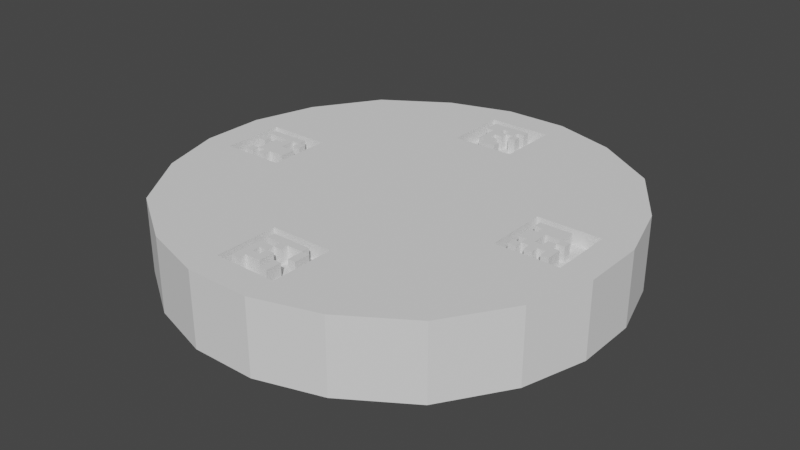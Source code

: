 # Source: clock.blend  (saved by Blender 2.80.75; exported with 4.5.12 LTS)
import bpy
from mathutils import Matrix  # noqa: F401  (used for matrix-valued properties, if any)

bpy.ops.wm.read_factory_settings(use_empty=True)
scene = bpy.context.scene
scene.name = 'Scene'

# ---- collections
col_collection = bpy.data.collections.new('Collection'); scene.collection.children.link(col_collection)

# ---- world
world_world = bpy.data.worlds.new('World'); scene.world = world_world
world_world.use_nodes = True; world_world.node_tree.nodes.clear()
_N = world_world.node_tree.nodes; _L = world_world.node_tree.links
n0 = _N.new('ShaderNodeOutputWorld'); n0.name = 'World Output'; n0.location = (300, 300)
n1 = _N.new('ShaderNodeBackground'); n1.name = 'Background'; n1.location = (10, 300)
n1.inputs[0].default_value = (0.05088, 0.05088, 0.05088, 1.0)
_L.new(n1.outputs[0], n0.inputs[0])
n0.is_active_output = True
world_world.color = (0.05088, 0.05088, 0.05088)
world_world.use_sun_shadow = False
world_world.sun_shadow_jitter_overblur = 0.0

# ---- meshes
me_plane_001 = bpy.data.meshes.new('Plane.001')
me_plane_001.from_pydata([(-0.05443, -0.03266, 0.0), (-0.05443, -0.01089, 0.0), (-0.05443, 0.01089, 0.0), (-0.05443, 0.03266, 0.0), (-0.03266, -0.05443, 0.0), (-0.03266, -0.03266, 0.0), (-0.03266, -0.01089, 0.0), (-0.03266, 0.01089, 0.0), (-0.03266, 0.03266, 0.0), (-0.03266, 0.05443, 0.0), (-0.01089, -0.05443, 0.0), (-0.01089, -0.03266, 0.0), (-0.01089, -0.01089, 0.0), (-0.01089, 0.01089, 0.0), (-0.01089, 0.03266, 0.0), (-0.01089, 0.05443, 0.0), (0.01089, -0.05443, 0.0), (0.01089, -0.03266, 0.0), (0.01089, -0.01089, 0.0), (0.01089, 0.01089, 0.0), (0.01089, 0.03266, 0.0), (0.01089, 0.05443, 0.0), (0.03266, -0.05443, 0.0), (0.03266, -0.03266, 0.0), (0.03266, -0.01089, 0.0), (0.03266, 0.01089, 0.0), (0.03266, 0.03266, 0.0), (0.03266, 0.05443, 0.0), (0.05443, -0.03266, 0.0), (0.05443, -0.01089, 0.0), (0.05443, 0.01089, 0.0), (0.05443, 0.03266, 0.0), (-0.01089, -0.07519, 0.0), (-0.06872, 0.03266, 0.0), (0.05443, 0.05443, 0.0), (-0.05443, -0.03266, 0.0254), (0.05443, -0.05443, 0.0), (0.06872, 0.03266, 0.0), (0.01089, 0.07519, 0.0), (-0.05443, 0.05443, 0.0), (-0.05443, -0.01089, 0.0254), (0.01089, -0.07519, 0.0), (-0.05443, 0.03266, 0.0254), (-0.05443, -0.05443, 0.0), (0.06872, -0.03266, 0.0), (-0.06872, -0.03266, 0.0), (-0.03266, 0.0685, 0.0), (-0.05443, 0.01089, 0.0254), (0.03266, 0.0685, 0.0), (0.07515, -0.01089, 0.0), (-0.07515, -0.01089, 0.0), (-0.03266, -0.0685, 0.0), (0.03266, -0.0685, 0.0), (0.07515, 0.01089, 0.0), (-0.07515, 0.01089, 0.0), (-0.01089, 0.07519, 0.0), (-0.03266, -0.0685, 0.0254), (-0.03266, -0.05443, 0.0254), (-0.03266, -0.03266, 0.0254), (-0.03266, -0.01089, 0.0254), (-0.03266, 0.01089, 0.0254), (-0.03266, 0.03266, 0.0254), (-0.03266, 0.05443, 0.0254), (-0.01089, -0.07519, 0.0254), (-0.01089, -0.05443, 0.0254), (-0.01089, -0.03266, 0.0254), (-0.01089, -0.01089, 0.0254), (-0.01089, 0.01089, 0.0254), (-0.01089, 0.03266, 0.0254), (-0.01089, 0.05443, 0.0254), (0.01089, -0.07519, 0.0254), (0.01089, -0.05443, 0.0254), (0.01089, -0.03266, 0.0254), (0.01089, -0.01089, 0.0254), (0.01089, 0.01089, 0.0254), (0.01089, 0.03266, 0.0254), (0.01089, 0.05443, 0.0254), (0.03266, -0.0685, 0.0254), (0.03266, -0.05443, 0.0254), (0.03266, -0.03266, 0.0254), (0.03266, -0.01089, 0.0254), (0.03266, 0.01089, 0.0254), (0.03266, 0.03266, 0.0254), (0.03266, 0.05443, 0.0254), (0.05443, -0.03266, 0.0254), (0.05443, -0.01089, 0.0254), (0.05443, 0.01089, 0.0254), (0.05443, 0.03266, 0.0254), (0.05443, -0.05443, 0.0254), (0.05443, 0.05443, 0.0254), (0.06872, -0.03266, 0.0254), (0.07515, -0.01089, 0.0254), (0.07515, 0.01089, 0.0254), (0.06872, 0.03266, 0.0254), (-0.06872, 0.03266, 0.0254), (0.01089, 0.07519, 0.0254), (-0.05443, 0.05443, 0.0254), (-0.05443, -0.05443, 0.0254), (-0.06872, -0.03266, 0.0254), (-0.03266, 0.0685, 0.0254), (0.03266, 0.0685, 0.0254), (-0.07515, -0.01089, 0.0254), (-0.07515, 0.01089, 0.0254), (-0.01089, 0.07519, 0.0254), (0.01089, -0.05409, 0.0254), (0.01089, -0.04321, 0.0254), (-0.01089, -0.05409, 0.0254), (-0.01089, -0.04321, 0.0254), (0.06497, 0.01089, 0.0254), (0.0568, 0.01089, 0.0254), (0.05408, -0.01089, 0.0254), (0.04319, -0.01089, 0.0254), (0.05408, 0.01089, 0.0254), (0.04319, 0.01089, 0.0254), (-0.04319, -0.01089, 0.0254), (-0.04592, -0.01089, 0.0254), (-0.05408, -0.01089, 0.0254), (-0.04319, 0.01089, 0.0254), (-0.05408, 0.01089, 0.0254), (0.01089, 0.06498, 0.0254), (0.01089, 0.04321, 0.0254), (0.01089, 0.05409, 0.0254), (-0.0568, -0.01089, 0.0254), (-0.06497, -0.01089, 0.0254), (-0.0568, 0.01089, 0.0254), (-0.06497, 0.01089, 0.0254), (0.01089, -0.06498, 0.0254), (-0.01089, -0.06498, 0.0254), (-0.01089, -0.05681, 0.0254), (-0.01089, 0.06498, 0.0254), (-0.01089, 0.04321, 0.0254), (-0.01089, 0.05409, 0.0254), (0.06497, -0.01089, 0.0254), (0.06224, -0.01089, 0.0254), (0.0568, -0.01089, 0.0254), (-0.06497, 0.008164, 0.0254), (-0.06497, 0.005443, 0.0254), (-0.06497, 0.002721, 0.0254), (-0.06497, -1.118e-08, 0.0254), (-0.06497, -0.002721, 0.0254), (-0.06497, -0.005443, 0.0254), (-0.06497, -0.008164, 0.0254), (-0.008164, -0.06498, 0.0254), (-0.005443, -0.06498, 0.0254), (-0.002721, -0.06498, 0.0254), (-7.451e-09, -0.06498, 0.0254), (0.002721, -0.06498, 0.0254), (0.005443, -0.06498, 0.0254), (0.008164, -0.06498, 0.0254), (0.008164, 0.06498, 0.0254), (0.005443, 0.06498, 0.0254), (0.002721, 0.06498, 0.0254), (6.504e-09, 0.06498, 0.0254), (-0.002721, 0.06498, 0.0254), (-0.005443, 0.06498, 0.0254), (-0.008164, 0.06498, 0.0254), (-0.04319, -0.008164, 0.0254), (-0.04319, -0.005443, 0.0254), (-0.04319, -0.002721, 0.0254), (-0.04319, -7.357e-08, 0.0254), (-0.04319, 0.002721, 0.0254), (-0.04319, 0.005443, 0.0254), (-0.04319, 0.008164, 0.0254), (0.008164, -0.04321, 0.0254), (0.005443, -0.04321, 0.0254), (0.002721, -0.04321, 0.0254), (-1.877e-09, -0.04321, 0.0254), (-0.002721, -0.04321, 0.0254), (-0.005443, -0.04321, 0.0254), (-0.008164, -0.04321, 0.0254), (-0.008164, 0.04321, 0.0254), (-0.005443, 0.04321, 0.0254), (-0.002721, 0.04321, 0.0254), (-9.313e-09, 0.04321, 0.0254), (0.002721, 0.04321, 0.0254), (0.005443, 0.04321, 0.0254), (0.008164, 0.04321, 0.0254), (0.04319, 0.008164, 0.0254), (0.04319, 0.005443, 0.0254), (0.04319, 0.002721, 0.0254), (0.04319, -2.433e-08, 0.0254), (0.04319, -0.002721, 0.0254), (0.04319, -0.005443, 0.0254), (0.04319, -0.008164, 0.0254), (0.06497, -0.008164, 0.0254), (0.06497, -0.005443, 0.0254), (0.06497, -0.002721, 0.0254), (0.06497, -6.147e-08, 0.0254), (0.06497, 0.002721, 0.0254), (0.06497, 0.005443, 0.0254), (0.06497, 0.008164, 0.0254), (-0.01089, 0.04321, 0.0254), (-0.01089, 0.06498, 0.0254), (0.01089, 0.04321, 0.0254), (0.01089, 0.06498, 0.0254), (-0.01089, 0.04593, 0.0254), (-0.01089, 0.04865, 0.0254), (-0.01089, 0.05137, 0.0254), (-0.01089, 0.05409, 0.0254), (-0.01089, 0.05681, 0.0254), (-0.01089, 0.05954, 0.0254), (-0.01089, 0.06226, 0.0254), (0.01089, 0.04593, 0.0254), (0.01089, 0.04865, 0.0254), (0.01089, 0.05137, 0.0254), (0.01089, 0.05409, 0.0254), (0.01089, 0.05681, 0.0254), (0.01089, 0.05954, 0.0254), (0.01089, 0.06226, 0.0254), (0.008164, 0.04321, 0.0254), (0.005443, 0.04321, 0.0254), (0.002721, 0.04321, 0.0254), (-1.892e-09, 0.04321, 0.0254), (-0.002721, 0.04321, 0.0254), (-0.005443, 0.04321, 0.0254), (-0.008164, 0.04321, 0.0254), (0.008164, 0.06498, 0.0254), (0.005443, 0.06498, 0.0254), (0.002721, 0.06498, 0.0254), (-3.289e-09, 0.06498, 0.0254), (-0.002721, 0.06498, 0.0254), (-0.005443, 0.06498, 0.0254), (-0.008164, 0.06498, 0.0254), (-0.008164, 0.05681, 0.0254), (-0.008164, 0.05954, 0.0254), (-0.008164, 0.06226, 0.0254), (-0.005443, 0.04865, 0.0254), (-0.005443, 0.05137, 0.0254), (-0.005443, 0.05409, 0.0254), (-0.005443, 0.05681, 0.0254), (-0.005443, 0.05954, 0.0254), (-0.005443, 0.06226, 0.0254), (-0.002721, 0.04593, 0.0254), (-0.002721, 0.04865, 0.0254), (-0.002721, 0.05137, 0.0254), (-0.002721, 0.05409, 0.0254), (-0.002721, 0.05681, 0.0254), (-0.002721, 0.05954, 0.0254), (-0.002721, 0.06226, 0.0254), (-2.066e-09, 0.04593, 0.0254), (-2.241e-09, 0.04865, 0.0254), (-2.416e-09, 0.05137, 0.0254), (-2.59e-09, 0.05409, 0.0254), (-2.765e-09, 0.05681, 0.0254), (-2.939e-09, 0.05954, 0.0254), (-3.114e-09, 0.06226, 0.0254), (0.002721, 0.04593, 0.0254), (0.002721, 0.04865, 0.0254), (0.002721, 0.05409, 0.0254), (0.002721, 0.05681, 0.0254), (0.002721, 0.05954, 0.0254), (0.002721, 0.06226, 0.0254), (0.005443, 0.05409, 0.0254), (0.005443, 0.05681, 0.0254), (0.005443, 0.05954, 0.0254), (0.005443, 0.06226, 0.0254), (-0.01089, 0.06226, 0.0204), (-0.01089, 0.06498, 0.0204), (0.01089, 0.06226, 0.0204), (0.01089, 0.06498, 0.0204), (-0.008164, 0.04321, 0.0204), (-0.01089, 0.04321, 0.0204), (-0.008164, 0.06498, 0.0204), (-0.01089, 0.04593, 0.0204), (-0.01089, 0.04865, 0.0204), (-0.01089, 0.05137, 0.0204), (-0.01089, 0.05409, 0.0204), (-0.01089, 0.05681, 0.0204), (-0.01089, 0.05954, 0.0204), (0.01089, 0.04321, 0.0204), (0.01089, 0.04593, 0.0204), (0.01089, 0.04865, 0.0204), (0.01089, 0.05137, 0.0204), (0.01089, 0.05409, 0.0204), (0.01089, 0.05681, 0.0204), (0.01089, 0.05954, 0.0204), (0.008164, 0.04321, 0.0204), (0.005443, 0.04321, 0.0204), (0.002721, 0.04321, 0.0204), (-1.892e-09, 0.04321, 0.0204), (-0.002721, 0.04321, 0.0204), (-0.005443, 0.04321, 0.0204), (0.008164, 0.06498, 0.0204), (0.005443, 0.06498, 0.0204), (0.002721, 0.06498, 0.0204), (-3.289e-09, 0.06498, 0.0204), (-0.002721, 0.06498, 0.0204), (-0.005443, 0.06498, 0.0204), (-0.008164, 0.06226, 0.0204), (-0.008164, 0.04593, 0.0204), (-0.008164, 0.04865, 0.0204), (-0.008164, 0.05137, 0.0204), (-0.008164, 0.05409, 0.0204), (-0.008164, 0.05681, 0.0204), (-0.008164, 0.05954, 0.0204), (-0.005443, 0.06226, 0.0204), (-0.005443, 0.04593, 0.0204), (-0.005443, 0.04865, 0.0204), (-0.005443, 0.05137, 0.0204), (-0.005443, 0.05409, 0.0204), (-0.005443, 0.05681, 0.0204), (-0.002721, 0.06226, 0.0204), (-0.002721, 0.04593, 0.0204), (-0.002721, 0.04865, 0.0204), (-0.002721, 0.05137, 0.0204), (-0.002721, 0.05409, 0.0204), (-0.002721, 0.05681, 0.0204), (-0.002721, 0.05954, 0.0204), (-3.114e-09, 0.06226, 0.0204), (-2.066e-09, 0.04593, 0.0204), (-2.241e-09, 0.04865, 0.0204), (-2.416e-09, 0.05137, 0.0204), (-2.59e-09, 0.05409, 0.0204), (-2.765e-09, 0.05681, 0.0204), (-2.939e-09, 0.05954, 0.0204), (0.002721, 0.06226, 0.0204), (0.002721, 0.04593, 0.0204), (0.002721, 0.04865, 0.0204), (0.002721, 0.05137, 0.0204), (0.002721, 0.05409, 0.0204), (0.002721, 0.05681, 0.0204), (0.002721, 0.05954, 0.0204), (0.005443, 0.06226, 0.0204), (0.005443, 0.04593, 0.0204), (0.005443, 0.04865, 0.0204), (0.005443, 0.05137, 0.0204), (0.005443, 0.05409, 0.0204), (0.005443, 0.05681, 0.0204), (0.005443, 0.05954, 0.0204), (0.008164, 0.06226, 0.0204), (0.008164, 0.04593, 0.0204), (0.008164, 0.04865, 0.0204), (0.008164, 0.05137, 0.0204), (0.008164, 0.05409, 0.0204), (0.008164, 0.05681, 0.0204), (0.008164, 0.05954, 0.0204), (0.04319, -0.01089, 0.0254), (0.04319, 0.01089, 0.0254), (0.06497, -0.01089, 0.0254), (0.06497, 0.01089, 0.0254), (0.04319, -0.008164, 0.0254), (0.04319, -0.005443, 0.0254), (0.04319, -0.002721, 0.0254), (0.04319, 4.016e-09, 0.0254), (0.04319, 0.002721, 0.0254), (0.04319, 0.005443, 0.0254), (0.04319, 0.008164, 0.0254), (0.06497, -0.008164, 0.0254), (0.06497, -0.005443, 0.0254), (0.06497, -0.002721, 0.0254), (0.06497, 4.016e-09, 0.0254), (0.06497, 0.002721, 0.0254), (0.06497, 0.005443, 0.0254), (0.06497, 0.008164, 0.0254), (0.06224, -0.01089, 0.0254), (0.05952, -0.01089, 0.0254), (0.0568, -0.01089, 0.0254), (0.05408, -0.01089, 0.0254), (0.05136, -0.01089, 0.0254), (0.04864, -0.01089, 0.0254), (0.04592, -0.01089, 0.0254), (0.06224, 0.01089, 0.0254), (0.05952, 0.01089, 0.0254), (0.0568, 0.01089, 0.0254), (0.05408, 0.01089, 0.0254), (0.05136, 0.01089, 0.0254), (0.04864, 0.01089, 0.0254), (0.04592, 0.01089, 0.0254), (0.04592, -0.008164, 0.0254), (0.04592, -0.005443, 0.0254), (0.04592, -0.002721, 0.0254), (0.04592, 4.016e-09, 0.0254), (0.04592, 0.002721, 0.0254), (0.04592, 0.005443, 0.0254), (0.04592, 0.008164, 0.0254), (0.04864, -0.008164, 0.0254), (0.04864, -0.005443, 0.0254), (0.04864, -0.002721, 0.0254), (0.04864, 4.016e-09, 0.0254), (0.04864, 0.002721, 0.0254), (0.04864, 0.005443, 0.0254), (0.04864, 0.008164, 0.0254), (0.05136, -0.008164, 0.0254), (0.05136, -0.005443, 0.0254), (0.05136, -0.002721, 0.0254), (0.05136, 4.016e-09, 0.0254), (0.05136, 0.002721, 0.0254), (0.05136, 0.005443, 0.0254), (0.05136, 0.008164, 0.0254), (0.05408, -0.008164, 0.0254), (0.05408, -0.005443, 0.0254), (0.05408, -0.002721, 0.0254), (0.05408, 4.016e-09, 0.0254), (0.05408, 0.002721, 0.0254), (0.05408, 0.005443, 0.0254), (0.05408, 0.008164, 0.0254), (0.0568, -0.008164, 0.0254), (0.0568, -0.005443, 0.0254), (0.0568, -0.002721, 0.0254), (0.0568, 4.016e-09, 0.0254), (0.0568, 0.002721, 0.0254), (0.0568, 0.005443, 0.0254), (0.0568, 0.008164, 0.0254), (0.05952, -0.008164, 0.0254), (0.05952, -0.005443, 0.0254), (0.05952, -0.002721, 0.0254), (0.05952, 4.016e-09, 0.0254), (0.05952, 0.002721, 0.0254), (0.04319, 0.008164, 0.0204), (0.04319, 0.01089, 0.0204), (0.06497, 0.008164, 0.0204), (0.06497, 0.01089, 0.0204), (0.04592, -0.01089, 0.0204), (0.04319, -0.01089, 0.0204), (0.04592, 0.01089, 0.0204), (0.04319, -0.008164, 0.0204), (0.04319, -0.005443, 0.0204), (0.04319, -0.002721, 0.0204), (0.04319, 4.016e-09, 0.0204), (0.04319, 0.002721, 0.0204), (0.04319, 0.005443, 0.0204), (0.06497, -0.01089, 0.0204), (0.06497, -0.008164, 0.0204), (0.06497, -0.005443, 0.0204), (0.06497, -0.002721, 0.0204), (0.06497, 4.016e-09, 0.0204), (0.06497, 0.002721, 0.0204), (0.06497, 0.005443, 0.0204), (0.06224, -0.01089, 0.0204), (0.05952, -0.01089, 0.0204), (0.0568, -0.01089, 0.0204), (0.05408, -0.01089, 0.0204), (0.05136, -0.01089, 0.0204), (0.04864, -0.01089, 0.0204), (0.06224, 0.01089, 0.0204), (0.05952, 0.01089, 0.0204), (0.0568, 0.01089, 0.0204), (0.05408, 0.01089, 0.0204), (0.05136, 0.01089, 0.0204), (0.04864, 0.01089, 0.0204), (0.04592, 0.008164, 0.0204), (0.04592, -0.008164, 0.0204), (0.04592, -0.005443, 0.0204), (0.04592, -0.002721, 0.0204), (0.04592, 4.016e-09, 0.0204), (0.04592, 0.002721, 0.0204), (0.04592, 0.005443, 0.0204), (0.04864, 0.008164, 0.0204), (0.04864, -0.008164, 0.0204), (0.04864, -0.005443, 0.0204), (0.04864, -0.002721, 0.0204), (0.04864, 0.002721, 0.0204), (0.04864, 0.005443, 0.0204), (0.05136, 0.008164, 0.0204), (0.05136, -0.008164, 0.0204), (0.05136, -0.005443, 0.0204), (0.05136, -0.002721, 0.0204), (0.05136, 4.016e-09, 0.0204), (0.05136, 0.002721, 0.0204), (0.05408, 0.008164, 0.0204), (0.05408, -0.008164, 0.0204), (0.05408, -0.005443, 0.0204), (0.05408, -0.002721, 0.0204), (0.05408, 4.016e-09, 0.0204), (0.05408, 0.002721, 0.0204), (0.0568, 0.008164, 0.0204), (0.0568, -0.008164, 0.0204), (0.0568, -0.005443, 0.0204), (0.0568, -0.002721, 0.0204), (0.0568, 4.016e-09, 0.0204), (0.0568, 0.002721, 0.0204), (0.0568, 0.005443, 0.0204), (0.05952, 0.008164, 0.0204), (0.05952, -0.008164, 0.0204), (0.05952, -0.005443, 0.0204), (0.05952, -0.002721, 0.0204), (0.05952, 4.016e-09, 0.0204), (0.05952, 0.002721, 0.0204), (0.05952, 0.005443, 0.0204), (0.06224, 0.008164, 0.0204), (0.06224, -0.008164, 0.0204), (0.06224, -0.005443, 0.0204), (0.06224, -0.002721, 0.0204), (0.06224, 4.016e-09, 0.0204), (0.06224, 0.002721, 0.0204), (0.06224, 0.005443, 0.0204), (-0.01089, -0.06498, 0.0254), (-0.01089, -0.04321, 0.0254), (0.01089, -0.06498, 0.0254), (0.01089, -0.04321, 0.0254), (-0.01089, -0.06226, 0.0254), (-0.01089, -0.05954, 0.0254), (-0.01089, -0.05681, 0.0254), (-0.01089, -0.05409, 0.0254), (-0.01089, -0.05137, 0.0254), (-0.01089, -0.04865, 0.0254), (-0.01089, -0.04593, 0.0254), (0.01089, -0.06226, 0.0254), (0.01089, -0.05954, 0.0254), (0.01089, -0.05681, 0.0254), (0.01089, -0.05409, 0.0254), (0.01089, -0.05137, 0.0254), (0.01089, -0.04865, 0.0254), (0.01089, -0.04593, 0.0254), (0.008164, -0.06498, 0.0254), (0.005443, -0.06498, 0.0254), (0.002721, -0.06498, 0.0254), (3.386e-09, -0.06498, 0.0254), (-0.002721, -0.06498, 0.0254), (-0.005443, -0.06498, 0.0254), (-0.008164, -0.06498, 0.0254), (0.008164, -0.04321, 0.0254), (0.005443, -0.04321, 0.0254), (0.002721, -0.04321, 0.0254), (1.989e-09, -0.04321, 0.0254), (-0.002721, -0.04321, 0.0254), (-0.005443, -0.04321, 0.0254), (-0.008164, -0.04321, 0.0254), (-0.008164, -0.06226, 0.0254), (-0.008164, -0.05954, 0.0254), (-0.008164, -0.05681, 0.0254), (-0.008164, -0.05409, 0.0254), (-0.008164, -0.05137, 0.0254), (-0.008164, -0.04865, 0.0254), (-0.008164, -0.04593, 0.0254), (-0.005443, -0.06226, 0.0254), (-0.005443, -0.05954, 0.0254), (-0.005443, -0.05681, 0.0254), (-0.005443, -0.05409, 0.0254), (-0.005443, -0.05137, 0.0254), (-0.005443, -0.04865, 0.0254), (-0.005443, -0.04593, 0.0254), (-0.002721, -0.05954, 0.0254), (-0.002721, -0.05681, 0.0254), (-0.002721, -0.05409, 0.0254), (-0.002721, -0.05137, 0.0254), (-0.002721, -0.04865, 0.0254), (-0.002721, -0.04593, 0.0254), (3.036e-09, -0.05954, 0.0254), (2.862e-09, -0.05681, 0.0254), (2.687e-09, -0.05409, 0.0254), (2.513e-09, -0.05137, 0.0254), (2.338e-09, -0.04865, 0.0254), (2.163e-09, -0.04593, 0.0254), (0.002721, -0.06226, 0.0254), (0.002721, -0.05954, 0.0254), (0.002721, -0.05681, 0.0254), (0.002721, -0.04865, 0.0254), (0.002721, -0.04593, 0.0254), (0.005443, -0.06226, 0.0254), (0.005443, -0.05954, 0.0254), (0.005443, -0.05681, 0.0254), (0.005443, -0.05409, 0.0254), (0.005443, -0.05137, 0.0254), (0.005443, -0.04865, 0.0254), (0.005443, -0.04593, 0.0254), (0.008164, -0.05409, 0.0254), (0.008164, -0.05137, 0.0254), (0.008164, -0.04865, 0.0254), (-0.01089, -0.04593, 0.0204), (-0.01089, -0.04321, 0.0204), (0.01089, -0.04593, 0.0204), (0.01089, -0.04321, 0.0204), (-0.008164, -0.06498, 0.0204), (-0.01089, -0.06498, 0.0204), (-0.008164, -0.04321, 0.0204), (-0.01089, -0.06226, 0.0204), (-0.01089, -0.05954, 0.0204), (-0.01089, -0.05681, 0.0204), (-0.01089, -0.05409, 0.0204), (-0.01089, -0.05137, 0.0204), (-0.01089, -0.04865, 0.0204), (0.01089, -0.06498, 0.0204), (0.01089, -0.06226, 0.0204), (0.01089, -0.05954, 0.0204), (0.01089, -0.05681, 0.0204), (0.01089, -0.05409, 0.0204), (0.01089, -0.05137, 0.0204), (0.01089, -0.04865, 0.0204), (0.008164, -0.06498, 0.0204), (0.005443, -0.06498, 0.0204), (0.002721, -0.06498, 0.0204), (3.386e-09, -0.06498, 0.0204), (-0.002721, -0.06498, 0.0204), (-0.005443, -0.06498, 0.0204), (0.008164, -0.04321, 0.0204), (0.005443, -0.04321, 0.0204), (0.002721, -0.04321, 0.0204), (1.989e-09, -0.04321, 0.0204), (-0.002721, -0.04321, 0.0204), (-0.005443, -0.04321, 0.0204), (-0.008164, -0.04593, 0.0204), (-0.008164, -0.06226, 0.0204), (-0.008164, -0.05954, 0.0204), (-0.008164, -0.05681, 0.0204), (-0.008164, -0.05409, 0.0204), (-0.008164, -0.05137, 0.0204), (-0.008164, -0.04865, 0.0204), (-0.005443, -0.04593, 0.0204), (-0.005443, -0.06226, 0.0204), (-0.005443, -0.05954, 0.0204), (-0.005443, -0.05681, 0.0204), (-0.005443, -0.05409, 0.0204), (-0.005443, -0.05137, 0.0204), (-0.005443, -0.04865, 0.0204), (-0.002721, -0.04593, 0.0204), (-0.002721, -0.06226, 0.0204), (-0.002721, -0.05954, 0.0204), (-0.002721, -0.05681, 0.0204), (-0.002721, -0.05409, 0.0204), (-0.002721, -0.05137, 0.0204), (-0.002721, -0.04865, 0.0204), (2.163e-09, -0.04593, 0.0204), (3.211e-09, -0.06226, 0.0204), (3.036e-09, -0.05954, 0.0204), (2.862e-09, -0.05681, 0.0204), (2.687e-09, -0.05409, 0.0204), (2.513e-09, -0.05137, 0.0204), (2.338e-09, -0.04865, 0.0204), (0.002721, -0.04593, 0.0204), (0.002721, -0.06226, 0.0204), (0.002721, -0.05954, 0.0204), (0.002721, -0.05681, 0.0204), (0.002721, -0.05409, 0.0204), (0.002721, -0.05137, 0.0204), (0.002721, -0.04865, 0.0204), (0.005443, -0.04593, 0.0204), (0.005443, -0.06226, 0.0204), (0.005443, -0.05954, 0.0204), (0.005443, -0.05681, 0.0204), (0.005443, -0.05409, 0.0204), (0.005443, -0.05137, 0.0204), (0.005443, -0.04865, 0.0204), (0.008164, -0.04593, 0.0204), (0.008164, -0.06226, 0.0204), (0.008164, -0.05954, 0.0204), (0.008164, -0.05681, 0.0204), (0.008164, -0.05409, 0.0204), (0.008164, -0.05137, 0.0204), (0.008164, -0.04865, 0.0204), (-0.06497, -0.01089, 0.0254), (-0.06497, 0.01089, 0.0254), (-0.04319, -0.01089, 0.0254), (-0.04319, 0.01089, 0.0254), (-0.06497, -0.008164, 0.0254), (-0.06497, -0.005443, 0.0254), (-0.06497, -0.002721, 0.0254), (-0.06497, 1.533e-09, 0.0254), (-0.06497, 0.002721, 0.0254), (-0.06497, 0.005443, 0.0254), (-0.06497, 0.008164, 0.0254), (-0.04319, -0.008164, 0.0254), (-0.04319, -0.005443, 0.0254), (-0.04319, -0.002721, 0.0254), (-0.04319, 1.533e-09, 0.0254), (-0.04319, 0.002721, 0.0254), (-0.04319, 0.005443, 0.0254), (-0.04319, 0.008164, 0.0254), (-0.04592, -0.01089, 0.0254), (-0.04864, -0.01089, 0.0254), (-0.05136, -0.01089, 0.0254), (-0.05408, -0.01089, 0.0254), (-0.0568, -0.01089, 0.0254), (-0.05952, -0.01089, 0.0254), (-0.06224, -0.01089, 0.0254), (-0.04592, 0.01089, 0.0254), (-0.04864, 0.01089, 0.0254), (-0.05136, 0.01089, 0.0254), (-0.05408, 0.01089, 0.0254), (-0.0568, 0.01089, 0.0254), (-0.05952, 0.01089, 0.0254), (-0.06224, 0.01089, 0.0254), (-0.06224, 1.533e-09, 0.0254), (-0.06224, 0.002721, 0.0254), (-0.06224, 0.005443, 0.0254), (-0.06224, 0.008164, 0.0254), (-0.05952, -0.008164, 0.0254), (-0.05952, -0.005443, 0.0254), (-0.05952, 1.533e-09, 0.0254), (-0.05952, 0.002721, 0.0254), (-0.05952, 0.005443, 0.0254), (-0.05952, 0.008164, 0.0254), (-0.0568, -0.008164, 0.0254), (-0.0568, -0.005443, 0.0254), (-0.0568, -0.002721, 0.0254), (-0.0568, 1.533e-09, 0.0254), (-0.0568, 0.002721, 0.0254), (-0.0568, 0.005443, 0.0254), (-0.0568, 0.008164, 0.0254), (-0.05408, -0.008164, 0.0254), (-0.05408, -0.005443, 0.0254), (-0.05408, -0.002721, 0.0254), (-0.05408, 1.533e-09, 0.0254), (-0.05408, 0.002721, 0.0254), (-0.05408, 0.005443, 0.0254), (-0.05408, 0.008164, 0.0254), (-0.05136, -0.008164, 0.0254), (-0.05136, -0.005443, 0.0254), (-0.05136, -0.002721, 0.0254), (-0.05136, 1.533e-09, 0.0254), (-0.05136, 0.002721, 0.0254), (-0.05136, 0.005443, 0.0254), (-0.05136, 0.008164, 0.0254), (-0.04864, -0.005443, 0.0254), (-0.04864, -0.002721, 0.0254), (-0.04864, 1.533e-09, 0.0254), (-0.04864, 0.002721, 0.0254), (-0.04864, 0.005443, 0.0254), (-0.04864, 0.008164, 0.0254), (-0.04592, -0.005443, 0.0254), (-0.04592, -0.002721, 0.0254), (-0.04592, 1.533e-09, 0.0254), (-0.04592, 0.002721, 0.0254), (-0.04592, 0.005443, 0.0254), (-0.06497, 0.008164, 0.0204), (-0.06497, 0.01089, 0.0204), (-0.04319, 0.008164, 0.0204), (-0.04319, 0.01089, 0.0204), (-0.06224, -0.01089, 0.0204), (-0.06497, -0.01089, 0.0204), (-0.06224, 0.01089, 0.0204), (-0.06497, -0.008164, 0.0204), (-0.06497, -0.005443, 0.0204), (-0.06497, -0.002721, 0.0204), (-0.06497, 1.533e-09, 0.0204), (-0.06497, 0.002721, 0.0204), (-0.06497, 0.005443, 0.0204), (-0.04319, -0.01089, 0.0204), (-0.04319, -0.008164, 0.0204), (-0.04319, -0.005443, 0.0204), (-0.04319, -0.002721, 0.0204), (-0.04319, 1.533e-09, 0.0204), (-0.04319, 0.002721, 0.0204), (-0.04319, 0.005443, 0.0204), (-0.04592, -0.01089, 0.0204), (-0.04864, -0.01089, 0.0204), (-0.05136, -0.01089, 0.0204), (-0.05408, -0.01089, 0.0204), (-0.0568, -0.01089, 0.0204), (-0.05952, -0.01089, 0.0204), (-0.04592, 0.01089, 0.0204), (-0.04864, 0.01089, 0.0204), (-0.05136, 0.01089, 0.0204), (-0.05408, 0.01089, 0.0204), (-0.0568, 0.01089, 0.0204), (-0.05952, 0.01089, 0.0204), (-0.06224, 0.008164, 0.0204), (-0.06224, -0.008164, 0.0204), (-0.06224, -0.005443, 0.0204), (-0.06224, -0.002721, 0.0204), (-0.06224, 1.533e-09, 0.0204), (-0.06224, 0.002721, 0.0204), (-0.06224, 0.005443, 0.0204), (-0.05952, 0.008164, 0.0204), (-0.05952, -0.008164, 0.0204), (-0.05952, -0.005443, 0.0204), (-0.05952, -0.002721, 0.0204), (-0.05952, 1.533e-09, 0.0204), (-0.05952, 0.002721, 0.0204), (-0.05952, 0.005443, 0.0204), (-0.0568, 0.008164, 0.0204), (-0.0568, -0.008164, 0.0204), (-0.0568, -0.005443, 0.0204), (-0.0568, -0.002721, 0.0204), (-0.0568, 1.533e-09, 0.0204), (-0.0568, 0.002721, 0.0204), (-0.0568, 0.005443, 0.0204), (-0.05408, 0.008164, 0.0204), (-0.05408, -0.008164, 0.0204), (-0.05408, -0.005443, 0.0204), (-0.05408, 0.002721, 0.0204), (-0.05408, 0.005443, 0.0204), (-0.05136, 0.008164, 0.0204), (-0.05136, -0.008164, 0.0204), (-0.05136, -0.005443, 0.0204), (-0.05136, 1.533e-09, 0.0204), (-0.05136, 0.002721, 0.0204), (-0.05136, 0.005443, 0.0204), (-0.04864, 0.008164, 0.0204), (-0.04864, -0.008164, 0.0204), (-0.04864, -0.005443, 0.0204), (-0.04864, 1.533e-09, 0.0204), (-0.04864, 0.002721, 0.0204), (-0.04864, 0.005443, 0.0204), (-0.04592, 0.008164, 0.0204), (-0.04592, -0.008164, 0.0204), (-0.04592, -0.005443, 0.0204), (-0.04592, -0.002721, 0.0204), (-0.04592, 1.533e-09, 0.0204), (-0.04592, 0.002721, 0.0204), (-0.04592, 0.005443, 0.0204)], [], [(9, 46, 55, 15), (15, 55, 38, 21), (21, 38, 48, 27), (27, 48, 34), (0, 1, 6, 5), (1, 2, 7, 6), (2, 3, 8, 7), (3, 39, 9, 8), (4, 5, 11, 10), (5, 6, 12, 11), (6, 7, 13, 12), (7, 8, 14, 13), (8, 9, 15, 14), (10, 11, 17, 16), (11, 12, 18, 17), (12, 13, 19, 18), (13, 14, 20, 19), (14, 15, 21, 20), (16, 17, 23, 22), (17, 18, 24, 23), (18, 19, 25, 24), (19, 20, 26, 25), (20, 21, 27, 26), (22, 23, 28, 36), (23, 24, 29, 28), (24, 25, 30, 29), (25, 26, 31, 30), (26, 27, 34, 31), (28, 29, 49, 44), (29, 30, 53, 49), (30, 31, 37, 53), (31, 34, 37), (39, 3, 33), (45, 0, 43), (54, 2, 1, 50), (43, 0, 5, 4), (32, 10, 16, 41), (36, 28, 44), (43, 4, 51), (50, 1, 0, 45), (33, 3, 2, 54), (51, 4, 10, 32), (41, 16, 22, 52), (52, 22, 36), (46, 9, 39), (62, 69, 129, 103, 99), (76, 83, 100, 95, 119), (83, 89, 100), (35, 58, 59, 114, 115, 116, 40), (47, 118, 117, 60, 61, 42), (42, 61, 62, 96), (57, 64, 106, 107, 65, 58), (58, 65, 66, 59), (59, 66, 67, 60), (60, 67, 68, 61), (61, 68, 130, 131, 69, 62), (65, 72, 73, 66), (66, 73, 74, 67), (67, 74, 75, 68), (68, 75, 120, 176, 175, 174, 173, 172, 171, 170, 130), (71, 78, 79, 72, 105, 104), (72, 79, 80, 73), (73, 80, 81, 74), (74, 81, 82, 75), (75, 82, 83, 76, 121, 120), (78, 88, 84, 79), (79, 84, 85, 110, 111, 80), (80, 111, 183, 182, 181, 180, 179, 178, 177, 113, 81), (81, 113, 112, 86, 87, 82), (82, 87, 89, 83), (84, 90, 91, 132, 133, 134, 85), (86, 109, 108, 92, 93, 87), (87, 93, 89), (96, 94, 42), (98, 97, 35), (102, 101, 123, 141, 140, 139, 138, 137, 136, 135, 125), (97, 57, 58, 35), (63, 70, 126, 148, 147, 146, 145, 144, 143, 142, 127), (88, 90, 84), (97, 56, 57), (101, 98, 35, 40, 122, 123), (94, 102, 125, 124, 47, 42), (56, 63, 127, 128, 64, 57), (70, 77, 78, 71, 126), (77, 88, 78), (99, 96, 62), (55, 46, 99, 103), (39, 33, 94, 96), (51, 32, 63, 56), (36, 44, 90, 88), (48, 38, 95, 100), (54, 50, 101, 102), (41, 52, 77, 70), (49, 53, 92, 91), (45, 43, 97, 98), (52, 36, 88, 77), (38, 55, 103, 95), (34, 48, 100, 89), (43, 51, 56, 97), (32, 41, 70, 63), (44, 49, 91, 90), (50, 45, 98, 101), (37, 34, 89, 93), (46, 39, 96, 99), (53, 37, 93, 92), (33, 54, 102, 94), (129, 155, 154, 153, 152, 151, 150, 149, 119, 95, 103), (117, 162, 161, 160, 159, 158, 157, 156, 114, 59, 60), (107, 169, 168, 167, 166, 165, 164, 163, 105, 72, 65), (108, 190, 189, 188, 187, 186, 185, 184, 132, 91, 92), (250, 249, 320, 321), (248, 249, 320, 319), (247, 246, 316, 317), (243, 244, 314, 313), (243, 242, 312, 313), (241, 240, 310, 311), (207, 208, 258, 275), (206, 207, 275, 274), (205, 206, 274, 273), (204, 205, 273, 272), (237, 236, 306, 307), (203, 204, 272, 271), (202, 203, 271, 270), (235, 234, 304, 305), (193, 202, 270, 269), (232, 233, 303, 302), (223, 229, 230, 224), (224, 230, 231, 225), (226, 233, 234, 227), (227, 234, 235, 228), (228, 235, 236, 229), (229, 236, 237, 230), (230, 237, 238, 231), (232, 239, 240, 233), (233, 240, 241, 234), (228, 229, 300, 299), (235, 242, 243, 236), (237, 244, 245, 238), (239, 246, 247, 240), (227, 228, 299, 298), (243, 249, 250, 244), (244, 250, 251, 245), (201, 200, 268, 256), (226, 227, 298, 297), (248, 252, 253, 249), (200, 199, 267, 268), (250, 254, 255, 251), (199, 198, 266, 267), (198, 197, 265, 266), (197, 196, 264, 265), (224, 225, 288, 294), (196, 195, 263, 264), (223, 224, 294, 293), (195, 191, 261, 263), (251, 255, 322, 315), (254, 250, 321, 328), (249, 253, 327, 320), (252, 248, 319, 326), (245, 251, 315, 308), (249, 243, 313, 320), (222, 192, 257, 262), (240, 247, 317, 310), (191, 215, 260, 261), (246, 239, 309, 316), (238, 245, 308, 301), (329, 258, 259, 282), (256, 288, 262, 257), (288, 295, 287, 262), (295, 301, 286, 287), (301, 308, 285, 286), (308, 315, 284, 285), (315, 322, 283, 284), (322, 329, 282, 283), (261, 260, 289, 263), (263, 289, 290, 264), (264, 290, 291, 265), (265, 291, 292, 266), (266, 292, 293, 267), (267, 293, 294, 268), (268, 294, 288, 256), (260, 281, 296, 289), (289, 296, 297, 290), (290, 297, 298, 291), (291, 298, 299, 292), (292, 299, 300, 293), (281, 280, 302, 296), (296, 302, 303, 297), (280, 279, 309, 302), (304, 311, 312, 305), (306, 313, 314, 307), (279, 278, 316, 309), (310, 317, 318, 311), (311, 318, 319, 312), (312, 319, 320, 313), (278, 277, 323, 316), (316, 323, 324, 317), (317, 324, 325, 318), (318, 325, 326, 319), (320, 327, 328, 321), (277, 276, 330, 323), (323, 330, 331, 324), (324, 331, 332, 325), (325, 332, 333, 326), (326, 333, 334, 327), (327, 334, 335, 328), (328, 335, 329, 322), (276, 269, 270, 330), (330, 270, 271, 331), (331, 271, 272, 332), (332, 272, 273, 333), (333, 273, 274, 334), (334, 274, 275, 335), (335, 275, 258, 329), (253, 252, 326, 327), (255, 254, 328, 322), (229, 223, 293, 300), (209, 193, 269, 276), (225, 231, 295, 288), (210, 209, 276, 277), (211, 210, 277, 278), (233, 226, 297, 303), (212, 211, 278, 279), (213, 212, 279, 280), (214, 213, 280, 281), (215, 214, 281, 260), (194, 216, 282, 259), (192, 201, 256, 257), (231, 238, 301, 295), (216, 217, 283, 282), (239, 232, 302, 309), (217, 218, 284, 283), (208, 194, 259, 258), (218, 219, 285, 284), (234, 241, 311, 304), (219, 220, 286, 285), (242, 235, 305, 312), (220, 221, 287, 286), (236, 243, 313, 306), (221, 222, 262, 287), (244, 237, 307, 314), (352, 353, 410, 427), (351, 352, 427, 426), (350, 351, 426, 425), (407, 406, 476, 477), (349, 350, 425, 424), (348, 349, 424, 423), (405, 404, 474, 475), (347, 348, 423, 422), (368, 375, 376, 369), (404, 403, 473, 474), (370, 377, 378, 371), (371, 378, 379, 372), (373, 380, 381, 374), (338, 347, 422, 421), (376, 383, 384, 377), (377, 384, 385, 378), (378, 385, 386, 379), (379, 386, 387, 380), (380, 387, 388, 381), (346, 345, 420, 408), (382, 389, 390, 383), (383, 390, 391, 384), (345, 344, 419, 420), (402, 401, 471, 465), (386, 393, 394, 387), (387, 394, 395, 388), (344, 343, 418, 419), (401, 400, 470, 471), (390, 397, 398, 391), (391, 398, 399, 392), (393, 400, 401, 394), (394, 401, 402, 395), (396, 403, 404, 397), (397, 404, 405, 398), (343, 342, 417, 418), (399, 406, 407, 400), (399, 400, 470, 469), (342, 341, 416, 417), (399, 398, 468, 469), (341, 340, 415, 416), (340, 336, 413, 415), (396, 397, 467, 466), (391, 392, 463, 462), (390, 389, 460, 461), (386, 385, 457, 458), (385, 384, 456, 457), (382, 383, 455, 454), (379, 380, 452, 451), (376, 377, 450, 449), (376, 375, 448, 449), (373, 374, 440, 446), (371, 372, 445, 444), (370, 371, 444, 443), (368, 369, 442, 441), (366, 367, 414, 439), (365, 366, 439, 438), (364, 365, 438, 437), (363, 364, 437, 436), (362, 363, 436, 435), (361, 362, 435, 434), (339, 361, 434, 411), (360, 359, 433, 412), (367, 337, 409, 414), (359, 358, 432, 433), (400, 407, 477, 470), (336, 360, 412, 413), (358, 357, 431, 432), (406, 399, 469, 476), (357, 356, 430, 431), (398, 405, 475, 468), (356, 355, 429, 430), (355, 354, 428, 429), (403, 396, 466, 473), (354, 338, 421, 428), (479, 410, 411, 434), (408, 440, 414, 409), (440, 447, 439, 414), (447, 453, 438, 439), (453, 459, 437, 438), (459, 465, 436, 437), (465, 472, 435, 436), (472, 479, 434, 435), (413, 412, 441, 415), (415, 441, 442, 416), (416, 442, 443, 417), (417, 443, 444, 418), (418, 444, 445, 419), (419, 445, 446, 420), (420, 446, 440, 408), (412, 433, 448, 441), (442, 449, 450, 443), (445, 451, 452, 446), (433, 432, 454, 448), (448, 454, 455, 449), (432, 431, 460, 454), (456, 462, 463, 457), (457, 463, 464, 458), (431, 430, 466, 460), (460, 466, 467, 461), (463, 469, 470, 464), (430, 429, 473, 466), (468, 475, 476, 469), (470, 477, 478, 471), (471, 478, 472, 465), (429, 428, 480, 473), (473, 480, 481, 474), (474, 481, 482, 475), (475, 482, 483, 476), (476, 483, 484, 477), (477, 484, 485, 478), (478, 485, 479, 472), (428, 421, 422, 480), (480, 422, 423, 481), (481, 423, 424, 482), (482, 424, 425, 483), (483, 425, 426, 484), (484, 426, 427, 485), (485, 427, 410, 479), (375, 368, 441, 448), (369, 376, 449, 442), (377, 370, 443, 450), (372, 379, 451, 445), (380, 373, 446, 452), (374, 381, 447, 440), (383, 376, 449, 455), (381, 388, 453, 447), (389, 382, 454, 460), (384, 391, 462, 456), (393, 386, 458, 464), (388, 395, 459, 453), (397, 390, 461, 467), (337, 346, 408, 409), (392, 399, 469, 463), (353, 339, 411, 410), (400, 393, 464, 470), (395, 402, 465, 459), (542, 541, 617, 618), (540, 539, 615, 616), (539, 538, 614, 615), (535, 536, 611, 610), (535, 534, 609, 610), (533, 534, 609, 608), (528, 527, 601, 602), (502, 503, 561, 578), (526, 525, 599, 600), (501, 502, 578, 577), (500, 501, 577, 576), (499, 500, 576, 575), (523, 524, 591, 597), (498, 499, 575, 574), (497, 498, 574, 573), (521, 522, 596, 595), (488, 497, 573, 572), (520, 521, 595, 594), (519, 520, 594, 593), (518, 519, 593, 592), (554, 558, 639, 632), (556, 552, 630, 637), (496, 495, 571, 559), (495, 494, 570, 571), (494, 493, 569, 570), (493, 492, 568, 569), (548, 555, 626, 619), (492, 491, 567, 568), (554, 547, 625, 632), (491, 490, 566, 567), (518, 525, 526, 519), (519, 526, 527, 520), (520, 527, 528, 521), (521, 528, 529, 522), (490, 486, 564, 566), (523, 530, 531, 524), (526, 532, 533, 527), (546, 551, 629, 622), (528, 534, 535, 529), (530, 536, 537, 531), (532, 538, 539, 533), (533, 539, 540, 534), (535, 541, 542, 536), (536, 542, 543, 537), (549, 544, 620, 627), (543, 548, 619, 612), (542, 547, 548, 543), (544, 549, 550, 545), (545, 550, 551, 546), (547, 542, 618, 625), (547, 554, 555, 548), (552, 556, 557, 553), (553, 557, 558, 554), (537, 543, 612, 605), (541, 535, 610, 617), (534, 540, 616, 609), (538, 532, 607, 614), (531, 537, 605, 598), (517, 487, 560, 565), (536, 530, 604, 611), (486, 510, 563, 564), (633, 561, 562, 585), (559, 591, 565, 560), (591, 598, 590, 565), (598, 605, 589, 590), (605, 612, 588, 589), (612, 619, 587, 588), (619, 626, 586, 587), (626, 633, 585, 586), (564, 563, 592, 566), (566, 592, 593, 567), (567, 593, 594, 568), (568, 594, 595, 569), (569, 595, 596, 570), (570, 596, 597, 571), (571, 597, 591, 559), (563, 584, 599, 592), (596, 603, 604, 597), (584, 583, 606, 599), (599, 606, 607, 600), (601, 608, 609, 602), (603, 610, 611, 604), (583, 582, 613, 606), (606, 613, 614, 607), (609, 616, 617, 610), (582, 581, 620, 613), (613, 620, 621, 614), (614, 621, 622, 615), (615, 622, 623, 616), (616, 623, 624, 617), (617, 624, 625, 618), (581, 580, 627, 620), (622, 629, 630, 623), (623, 630, 631, 624), (624, 631, 632, 625), (580, 579, 634, 627), (627, 634, 635, 628), (628, 635, 636, 629), (629, 636, 637, 630), (632, 639, 633, 626), (579, 572, 573, 634), (634, 573, 574, 635), (635, 574, 575, 636), (636, 575, 576, 637), (637, 576, 577, 638), (638, 577, 578, 639), (639, 578, 561, 633), (544, 545, 621, 620), (545, 546, 622, 621), (550, 549, 627, 628), (551, 550, 628, 629), (552, 553, 631, 630), (553, 554, 632, 631), (504, 488, 572, 579), (555, 554, 632, 626), (505, 504, 579, 580), (506, 505, 580, 581), (507, 506, 581, 582), (508, 507, 582, 583), (509, 508, 583, 584), (510, 509, 584, 563), (557, 556, 637, 638), (489, 511, 585, 562), (558, 557, 638, 639), (511, 512, 586, 585), (512, 513, 587, 586), (513, 514, 588, 587), (514, 515, 589, 588), (515, 516, 590, 589), (516, 517, 565, 590), (525, 518, 592, 599), (487, 496, 559, 560), (522, 529, 603, 596), (530, 523, 597, 604), (503, 489, 562, 561), (524, 531, 598, 591), (532, 526, 600, 607), (527, 533, 608, 601), (534, 528, 602, 609), (529, 535, 610, 603), (689, 690, 769, 768), (659, 658, 734, 735), (658, 642, 727, 734), (685, 686, 765, 764), (684, 685, 764, 763), (683, 684, 763, 762), (683, 682, 761, 762), (679, 678, 757, 758), (676, 677, 755, 754), (674, 675, 746, 752), (672, 673, 751, 750), (707, 713, 790, 783), (712, 706, 782, 789), (705, 711, 788, 781), (709, 703, 780, 786), (702, 708, 778, 772), (707, 701, 777, 783), (699, 705, 781, 775), (703, 697, 774, 780), (695, 702, 772, 767), (656, 657, 716, 733), (655, 656, 733, 732), (654, 655, 732, 731), (696, 689, 768, 773), (653, 654, 731, 730), (688, 695, 767, 760), (652, 653, 730, 729), (694, 687, 766, 771), (651, 652, 729, 728), (686, 693, 770, 765), (642, 651, 728, 727), (650, 649, 726, 714), (649, 648, 725, 726), (690, 683, 762, 769), (648, 647, 724, 725), (647, 646, 723, 724), (681, 688, 760, 753), (646, 645, 722, 723), (687, 680, 759, 766), (645, 644, 721, 722), (644, 640, 719, 721), (672, 678, 679, 673), (674, 680, 681, 675), (676, 682, 683, 677), (677, 683, 762, 755), (680, 687, 688, 681), (682, 676, 754, 761), (683, 690, 691, 684), (684, 691, 692, 685), (685, 692, 693, 686), (687, 694, 695, 688), (689, 696, 697, 690), (690, 697, 698, 691), (691, 698, 699, 692), (692, 699, 700, 693), (693, 700, 701, 694), (694, 701, 702, 695), (697, 703, 704, 698), (698, 704, 705, 699), (675, 681, 753, 746), (701, 707, 708, 702), (703, 709, 710, 704), (704, 710, 711, 705), (706, 712, 713, 707), (680, 674, 752, 759), (673, 679, 758, 751), (784, 716, 717, 740), (714, 746, 720, 715), (746, 753, 745, 720), (753, 760, 744, 745), (760, 767, 743, 744), (767, 772, 742, 743), (772, 778, 741, 742), (778, 784, 740, 741), (719, 718, 747, 721), (721, 747, 748, 722), (722, 748, 749, 723), (723, 749, 750, 724), (724, 750, 751, 725), (725, 751, 752, 726), (726, 752, 746, 714), (718, 739, 754, 747), (747, 754, 755, 748), (748, 755, 756, 749), (749, 756, 757, 750), (751, 758, 759, 752), (739, 738, 761, 754), (755, 762, 763, 756), (756, 763, 764, 757), (757, 764, 765, 758), (758, 765, 766, 759), (738, 737, 768, 761), (761, 768, 769, 762), (765, 770, 771, 766), (737, 736, 773, 768), (736, 735, 779, 773), (773, 779, 780, 774), (775, 781, 782, 776), (776, 782, 783, 777), (735, 734, 785, 779), (779, 785, 786, 780), (781, 788, 789, 782), (783, 790, 784, 778), (734, 727, 728, 785), (785, 728, 729, 786), (786, 729, 730, 787), (787, 730, 731, 788), (788, 731, 732, 789), (789, 732, 733, 790), (790, 733, 716, 784), (660, 659, 735, 736), (661, 660, 736, 737), (662, 661, 737, 738), (663, 662, 738, 739), (693, 694, 771, 770), (664, 663, 739, 718), (643, 665, 740, 717), (665, 666, 741, 740), (666, 667, 742, 741), (697, 696, 773, 774), (667, 668, 743, 742), (668, 669, 744, 743), (669, 670, 745, 744), (700, 699, 775, 776), (670, 671, 720, 745), (701, 700, 776, 777), (706, 707, 783, 782), (708, 707, 783, 778), (710, 709, 786, 787), (711, 710, 787, 788), (713, 712, 789, 790), (641, 650, 714, 715), (657, 643, 717, 716), (640, 664, 718, 719), (678, 672, 750, 757), (671, 641, 715, 720)])
_uv = me_plane_001.uv_layers.new(name='UVMap')
_uv.uv.foreach_set('vector', [0.2857, 0.8571, 0.2857, 0.9495, 0.4286, 0.9934, 0.4286, 0.8571, 0.4286, 0.8571, 0.4286, 0.9934, 0.5714, 0.9934, 0.5714, 0.8571, 0.5714, 0.8571, 0.5714, 0.9934, 0.7143, 0.9495, 0.7143, 0.8571, 0.7143, 0.8571, 0.7143, 0.9495, 0.8481, 0.8571, 0.1429, 0.2857, 0.1429, 0.4286, 0.2857, 0.4286, 0.2857, 0.2857, 0.1429, 0.4286, 0.1429, 0.5714, 0.2857, 0.5714, 0.2857, 0.4286, 0.1429, 0.5714, 0.1429, 0.7143, 0.2857, 0.7143, 0.2857, 0.5714, 0.1429, 0.7143, 0.1429, 0.8472, 0.2857, 0.8571, 0.2857, 0.7143, 0.2857, 0.1429, 0.2857, 0.2857, 0.4286, 0.2857, 0.4286, 0.1429, 0.2857, 0.2857, 0.2857, 0.4286, 0.4286, 0.4286, 0.4286, 0.2857, 0.2857, 0.4286, 0.2857, 0.5714, 0.4286, 0.5714, 0.4286, 0.4286, 0.2857, 0.5714, 0.2857, 0.7143, 0.4286, 0.7143, 0.4286, 0.5714, 0.2857, 0.7143, 0.2857, 0.8571, 0.4286, 0.8571, 0.4286, 0.7143, 0.4286, 0.1429, 0.4286, 0.2857, 0.5714, 0.2857, 0.5714, 0.1429, 0.4286, 0.2857, 0.4286, 0.4286, 0.5714, 0.4286, 0.5714, 0.2857, 0.4286, 0.4286, 0.4286, 0.5714, 0.5714, 0.5714, 0.5714, 0.4286, 0.4286, 0.5714, 0.4286, 0.7143, 0.5714, 0.7143, 0.5714, 0.5714, 0.4286, 0.7143, 0.4286, 0.8571, 0.5714, 0.8571, 0.5714, 0.7143, 0.5714, 0.1429, 0.5714, 0.2857, 0.7143, 0.2857, 0.7143, 0.1429, 0.5714, 0.2857, 0.5714, 0.4286, 0.7143, 0.4286, 0.7143, 0.2857, 0.5714, 0.4286, 0.5714, 0.5714, 0.7143, 0.5714, 0.7143, 0.4286, 0.5714, 0.5714, 0.5714, 0.7143, 0.7143, 0.7143, 0.7143, 0.5714, 0.5714, 0.7143, 0.5714, 0.8571, 0.7143, 0.8571, 0.7143, 0.7143, 0.7143, 0.1429, 0.7143, 0.2857, 0.8571, 0.2857, 0.8571, 0.1528, 0.7143, 0.2857, 0.7143, 0.4286, 0.8571, 0.4286, 0.8571, 0.2857, 0.7143, 0.4286, 0.7143, 0.5714, 0.8571, 0.5714, 0.8571, 0.4286, 0.7143, 0.5714, 0.7143, 0.7143, 0.8571, 0.7143, 0.8571, 0.5714, 0.7143, 0.7143, 0.7143, 0.8571, 0.8481, 0.8571, 0.8571, 0.7143, 0.8571, 0.2857, 0.8571, 0.4286, 0.9931, 0.4286, 0.9509, 0.2857, 0.8571, 0.4286, 0.8571, 0.5714, 0.9931, 0.5714, 0.9931, 0.4286, 0.8571, 0.5714, 0.8571, 0.7143, 0.9509, 0.7143, 0.9931, 0.5714, 0.8571, 0.7143, 0.8571, 0.8472, 0.9509, 0.7143, 0.1429, 0.8472, 0.1429, 0.7143, 0.04909, 0.7143, 0.04909, 0.2857, 0.1429, 0.2857, 0.1429, 0.1528, 0.006861, 0.5714, 0.1429, 0.5714, 0.1429, 0.4286, 0.006861, 0.4286, 0.1519, 0.1429, 0.1429, 0.2857, 0.2857, 0.2857, 0.2857, 0.1429, 0.4286, 0.006619, 0.4286, 0.1429, 0.5714, 0.1429, 0.5714, 0.006619, 0.8571, 0.1528, 0.8571, 0.2857, 0.9509, 0.2857, 0.1519, 0.1429, 0.2857, 0.1429, 0.2857, 0.05053, 0.006861, 0.4286, 0.1429, 0.4286, 0.1429, 0.2857, 0.04909, 0.2857, 0.04909, 0.7143, 0.1429, 0.7143, 0.1429, 0.5714, 0.006861, 0.5714, 0.2857, 0.05053, 0.2857, 0.1429, 0.4286, 0.1429, 0.4286, 0.006619, 0.5714, 0.006619, 0.5714, 0.1429, 0.7143, 0.1429, 0.7143, 0.05053, 0.7143, 0.05053, 0.7143, 0.1429, 0.8481, 0.1429, 0.2857, 0.9495, 0.2857, 0.8571, 0.1519, 0.8571, 0.2857, 0.8571, 0.4286, 0.8571, 0.4286, 0.9264, 0.4286, 0.9934, 0.2857, 0.9495, 0.5714, 0.8571, 0.7143, 0.8571, 0.7143, 0.9495, 0.5714, 0.9934, 0.5714, 0.9264, 0.7143, 0.8571, 0.8481, 0.8571, 0.7143, 0.9495, 0.1429, 0.2857, 0.2857, 0.2857, 0.2857, 0.4286, 0.2166, 0.4286, 0.1987, 0.4286, 0.1451, 0.4286, 0.1429, 0.4286, 0.1429, 0.5714, 0.1451, 0.5714, 0.2166, 0.5714, 0.2857, 0.5714, 0.2857, 0.7143, 0.1429, 0.7143, 0.1429, 0.7143, 0.2857, 0.7143, 0.2857, 0.8571, 0.1429, 0.8472, 0.2857, 0.1429, 0.4286, 0.1429, 0.4286, 0.1451, 0.4286, 0.2165, 0.4286, 0.2857, 0.2857, 0.2857, 0.2857, 0.2857, 0.4286, 0.2857, 0.4286, 0.4286, 0.2857, 0.4286, 0.2857, 0.4286, 0.4286, 0.4286, 0.4286, 0.5714, 0.2857, 0.5714, 0.2857, 0.5714, 0.4286, 0.5714, 0.4286, 0.7143, 0.2857, 0.7143, 0.2857, 0.7143, 0.4286, 0.7143, 0.4286, 0.7835, 0.4286, 0.8549, 0.4286, 0.8571, 0.2857, 0.8571, 0.4286, 0.2857, 0.5714, 0.2857, 0.5714, 0.4286, 0.4286, 0.4286, 0.4286, 0.4286, 0.5714, 0.4286, 0.5714, 0.5714, 0.4286, 0.5714, 0.4286, 0.5714, 0.5714, 0.5714, 0.5714, 0.7143, 0.4286, 0.7143, 0.4286, 0.7143, 0.5714, 0.7143, 0.5714, 0.7835, 0.5536, 0.7835, 0.5357, 0.7835, 0.5179, 0.7835, 0.5, 0.7835, 0.4821, 0.7835, 0.4643, 0.7835, 0.4464, 0.7835, 0.4286, 0.7835, 0.5714, 0.1429, 0.7143, 0.1429, 0.7143, 0.2857, 0.5714, 0.2857, 0.5714, 0.2165, 0.5714, 0.1451, 0.5714, 0.2857, 0.7143, 0.2857, 0.7143, 0.4286, 0.5714, 0.4286, 0.5714, 0.4286, 0.7143, 0.4286, 0.7143, 0.5714, 0.5714, 0.5714, 0.5714, 0.5714, 0.7143, 0.5714, 0.7143, 0.7143, 0.5714, 0.7143, 0.5714, 0.7143, 0.7143, 0.7143, 0.7143, 0.8571, 0.5714, 0.8571, 0.5714, 0.8549, 0.5714, 0.7835, 0.7143, 0.1429, 0.8571, 0.1528, 0.8571, 0.2857, 0.7143, 0.2857, 0.7143, 0.2857, 0.8571, 0.2857, 0.8571, 0.4286, 0.8549, 0.4286, 0.7834, 0.4286, 0.7143, 0.4286, 0.7143, 0.4286, 0.7834, 0.4286, 0.7834, 0.4464, 0.7834, 0.4643, 0.7834, 0.4821, 0.7834, 0.5, 0.7834, 0.5179, 0.7834, 0.5357, 0.7834, 0.5536, 0.7834, 0.5714, 0.7143, 0.5714, 0.7143, 0.5714, 0.7834, 0.5714, 0.8549, 0.5714, 0.8571, 0.5714, 0.8571, 0.7143, 0.7143, 0.7143, 0.7143, 0.7143, 0.8571, 0.7143, 0.8481, 0.8571, 0.7143, 0.8571, 0.8571, 0.2857, 0.9509, 0.2857, 0.9931, 0.4286, 0.9263, 0.4286, 0.9084, 0.4286, 0.8727, 0.4286, 0.8571, 0.4286, 0.8571, 0.5714, 0.8727, 0.5714, 0.9263, 0.5714, 0.9931, 0.5714, 0.9509, 0.7143, 0.8571, 0.7143, 0.8571, 0.7143, 0.9509, 0.7143, 0.8571, 0.8472, 0.1429, 0.8472, 0.04909, 0.7143, 0.1429, 0.7143, 0.04909, 0.2857, 0.1429, 0.1528, 0.1429, 0.2857, 0.006861, 0.5714, 0.006861, 0.4286, 0.07372, 0.4286, 0.07372, 0.4464, 0.07372, 0.4643, 0.07372, 0.4821, 0.07372, 0.5, 0.07372, 0.5179, 0.07372, 0.5357, 0.07372, 0.5536, 0.07372, 0.5714, 0.1519, 0.1429, 0.2857, 0.1429, 0.2857, 0.2857, 0.1429, 0.2857, 0.4286, 0.006619, 0.5714, 0.006619, 0.5714, 0.07363, 0.5536, 0.07363, 0.5357, 0.07363, 0.5179, 0.07363, 0.5, 0.07363, 0.4821, 0.07363, 0.4643, 0.07363, 0.4464, 0.07363, 0.4286, 0.07363, 0.8571, 0.1528, 0.9509, 0.2857, 0.8571, 0.2857, 0.1519, 0.1429, 0.2857, 0.05053, 0.2857, 0.1429, 0.006861, 0.4286, 0.04909, 0.2857, 0.1429, 0.2857, 0.1429, 0.4286, 0.1273, 0.4286, 0.07372, 0.4286, 0.04909, 0.7143, 0.006861, 0.5714, 0.07372, 0.5714, 0.1273, 0.5714, 0.1429, 0.5714, 0.1429, 0.7143, 0.2857, 0.05053, 0.4286, 0.006619, 0.4286, 0.07363, 0.4286, 0.1272, 0.4286, 0.1429, 0.2857, 0.1429, 0.5714, 0.006619, 0.7143, 0.05053, 0.7143, 0.1429, 0.5714, 0.1429, 0.5714, 0.07363, 0.7143, 0.05053, 0.8481, 0.1429, 0.7143, 0.1429, 0.2857, 0.9495, 0.1519, 0.8571, 0.2857, 0.8571, 0.4286, 0.9934, 0.2857, 0.9495, 0.2857, 0.9495, 0.4286, 0.9934, 0.1429, 0.8472, 0.04909, 0.7143, 0.04909, 0.7143, 0.1429, 0.8472, 0.2857, 0.05053, 0.4286, 0.006619, 0.4286, 0.006619, 0.2857, 0.05053, 0.8571, 0.1528, 0.9509, 0.2857, 0.9509, 0.2857, 0.8571, 0.1528, 0.7143, 0.9495, 0.5714, 0.9934, 0.5714, 0.9934, 0.7143, 0.9495, 0.006861, 0.5714, 0.006861, 0.4286, 0.006861, 0.4286, 0.006861, 0.5714, 0.5714, 0.006619, 0.7143, 0.05053, 0.7143, 0.05053, 0.5714, 0.006619, 0.9931, 0.4286, 0.9931, 0.5714, 0.9931, 0.5714, 0.9931, 0.4286, 0.04909, 0.2857, 0.1429, 0.1528, 0.1429, 0.1528, 0.04909, 0.2857, 0.7143, 0.05053, 0.8481, 0.1429, 0.8481, 0.1429, 0.7143, 0.05053, 0.5714, 0.9934, 0.4286, 0.9934, 0.4286, 0.9934, 0.5714, 0.9934, 0.8481, 0.8571, 0.7143, 0.9495, 0.7143, 0.9495, 0.8481, 0.8571, 0.1519, 0.1429, 0.2857, 0.05053, 0.2857, 0.05053, 0.1519, 0.1429, 0.4286, 0.006619, 0.5714, 0.006619, 0.5714, 0.006619, 0.4286, 0.006619, 0.9509, 0.2857, 0.9931, 0.4286, 0.9931, 0.4286, 0.9509, 0.2857, 0.006861, 0.4286, 0.04909, 0.2857, 0.04909, 0.2857, 0.006861, 0.4286, 0.9509, 0.7143, 0.8571, 0.8472, 0.8571, 0.8472, 0.9509, 0.7143, 0.2857, 0.9495, 0.1519, 0.8571, 0.1519, 0.8571, 0.2857, 0.9495, 0.9931, 0.5714, 0.9509, 0.7143, 0.9509, 0.7143, 0.9931, 0.5714, 0.04909, 0.7143, 0.006861, 0.5714, 0.006861, 0.5714, 0.04909, 0.7143, 0.4286, 0.9264, 0.4464, 0.9264, 0.4643, 0.9264, 0.4821, 0.9264, 0.5, 0.9264, 0.5179, 0.9264, 0.5357, 0.9264, 0.5536, 0.9264, 0.5714, 0.9264, 0.5714, 0.9934, 0.4286, 0.9934, 0.2166, 0.5714, 0.2166, 0.5536, 0.2166, 0.5357, 0.2166, 0.5179, 0.2166, 0.5, 0.2166, 0.4821, 0.2166, 0.4643, 0.2166, 0.4464, 0.2166, 0.4286, 0.2857, 0.4286, 0.2857, 0.5714, 0.4286, 0.2165, 0.4464, 0.2165, 0.4643, 0.2165, 0.4821, 0.2165, 0.5, 0.2165, 0.5179, 0.2165, 0.5357, 0.2165, 0.5536, 0.2165, 0.5714, 0.2165, 0.5714, 0.2857, 0.4286, 0.2857, 0.9263, 0.5714, 0.9263, 0.5536, 0.9263, 0.5357, 0.9263, 0.5179, 0.9263, 0.5, 0.9263, 0.4821, 0.9263, 0.4643, 0.9263, 0.4464, 0.9263, 0.4286, 0.9931, 0.4286, 0.9931, 0.5714, 0.5179, 0.8214, 0.5179, 0.8036, 0.5179, 0.8036, 0.5179, 0.8214, 0.5179, 0.7857, 0.5179, 0.8036, 0.5179, 0.8036, 0.5179, 0.7857, 0.5179, 0.75, 0.5179, 0.7321, 0.5179, 0.7321, 0.5179, 0.75, 0.5, 0.8036, 0.5, 0.8214, 0.5, 0.8214, 0.5, 0.8036, 0.5, 0.8036, 0.5, 0.7857, 0.5, 0.7857, 0.5, 0.8036, 0.5, 0.7679, 0.5, 0.75, 0.5, 0.75, 0.5, 0.7679, 0.0, 0.0, 0.0, 0.0, 0.0, 0.0, 0.0, 0.0, 0.0, 0.0, 0.0, 0.0, 0.0, 0.0, 0.0, 0.0, 0.0, 0.0, 0.0, 0.0, 0.0, 0.0, 0.0, 0.0, 0.0, 0.0, 0.0, 0.0, 0.0, 0.0, 0.0, 0.0, 0.4821, 0.8214, 0.4821, 0.8036, 0.4821, 0.8036, 0.4821, 0.8214, 0.0, 0.0, 0.0, 0.0, 0.0, 0.0, 0.0, 0.0, 0.0, 0.0, 0.0, 0.0, 0.0, 0.0, 0.0, 0.0, 0.4821, 0.7857, 0.4821, 0.7679, 0.4821, 0.7679, 0.4821, 0.7857, 0.0, 0.0, 0.0, 0.0, 0.0, 0.0, 0.0, 0.0, 0.4821, 0.7321, 0.4821, 0.75, 0.4821, 0.75, 0.4821, 0.7321, 0.4464, 0.8036, 0.4643, 0.8036, 0.4643, 0.8214, 0.4464, 0.8214, 0.4464, 0.8214, 0.4643, 0.8214, 0.4643, 0.8393, 0.4464, 0.8393, 0.4643, 0.75, 0.4821, 0.75, 0.4821, 0.7679, 0.4643, 0.7679, 0.4643, 0.7679, 0.4821, 0.7679, 0.4821, 0.7857, 0.4643, 0.7857, 0.4643, 0.7857, 0.4821, 0.7857, 0.4821, 0.8036, 0.4643, 0.8036, 0.4643, 0.8036, 0.4821, 0.8036, 0.4821, 0.8214, 0.4643, 0.8214, 0.4643, 0.8214, 0.4821, 0.8214, 0.4821, 0.8393, 0.4643, 0.8393, 0.4821, 0.7321, 0.5, 0.7321, 0.5, 0.75, 0.4821, 0.75, 0.4821, 0.75, 0.5, 0.75, 0.5, 0.7679, 0.4821, 0.7679, 0.4643, 0.7857, 0.4643, 0.8036, 0.4643, 0.8036, 0.4643, 0.7857, 0.4821, 0.7857, 0.5, 0.7857, 0.5, 0.8036, 0.4821, 0.8036, 0.4821, 0.8214, 0.5, 0.8214, 0.5, 0.8393, 0.4821, 0.8393, 0.5, 0.7321, 0.5179, 0.7321, 0.5179, 0.75, 0.5, 0.75, 0.4643, 0.7679, 0.4643, 0.7857, 0.4643, 0.7857, 0.4643, 0.7679, 0.5, 0.8036, 0.5179, 0.8036, 0.5179, 0.8214, 0.5, 0.8214, 0.5, 0.8214, 0.5179, 0.8214, 0.5179, 0.8393, 0.5, 0.8393, 0.0, 0.0, 0.0, 0.0, 0.0, 0.0, 0.0, 0.0, 0.4643, 0.75, 0.4643, 0.7679, 0.4643, 0.7679, 0.4643, 0.75, 0.5179, 0.7857, 0.5357, 0.7857, 0.5357, 0.8036, 0.5179, 0.8036, 0.0, 0.0, 0.0, 0.0, 0.0, 0.0, 0.0, 0.0, 0.5179, 0.8214, 0.5357, 0.8214, 0.5357, 0.8393, 0.5179, 0.8393, 0.0, 0.0, 0.0, 0.0, 0.0, 0.0, 0.0, 0.0, 0.0, 0.0, 0.0, 0.0, 0.0, 0.0, 0.0, 0.0, 0.0, 0.0, 0.0, 0.0, 0.0, 0.0, 0.0, 0.0, 0.4464, 0.8214, 0.4464, 0.8393, 0.4464, 0.8393, 0.4464, 0.8214, 0.0, 0.0, 0.0, 0.0, 0.0, 0.0, 0.0, 0.0, 0.4464, 0.8036, 0.4464, 0.8214, 0.4464, 0.8214, 0.4464, 0.8036, 0.0, 0.0, 0.0, 0.0, 0.0, 0.0, 0.0, 0.0, 0.5179, 0.8393, 0.5357, 0.8393, 0.5357, 0.8393, 0.5179, 0.8393, 0.5357, 0.8214, 0.5179, 0.8214, 0.5179, 0.8214, 0.5357, 0.8214, 0.5179, 0.8036, 0.5357, 0.8036, 0.5357, 0.8036, 0.5179, 0.8036, 0.5357, 0.7857, 0.5179, 0.7857, 0.5179, 0.7857, 0.5357, 0.7857, 0.5, 0.8393, 0.5179, 0.8393, 0.5179, 0.8393, 0.5, 0.8393, 0.5179, 0.8036, 0.5, 0.8036, 0.5, 0.8036, 0.5179, 0.8036, 0.0, 0.0, 0.0, 0.0, 0.0, 0.0, 0.0, 0.0, 0.5, 0.75, 0.5179, 0.75, 0.5179, 0.75, 0.5, 0.75, 0.0, 0.0, 0.0, 0.0, 0.0, 0.0, 0.0, 0.0, 0.5179, 0.7321, 0.5, 0.7321, 0.5, 0.7321, 0.5179, 0.7321, 0.4821, 0.8393, 0.5, 0.8393, 0.5, 0.8393, 0.4821, 0.8393, 0.5536, 0.8393, 0.5714, 0.8393, 0.5714, 0.8571, 0.5536, 0.8571, 0.4286, 0.8393, 0.4464, 0.8393, 0.4464, 0.8571, 0.4286, 0.8571, 0.4464, 0.8393, 0.4643, 0.8393, 0.4643, 0.8571, 0.4464, 0.8571, 0.4643, 0.8393, 0.4821, 0.8393, 0.4821, 0.8571, 0.4643, 0.8571, 0.4821, 0.8393, 0.5, 0.8393, 0.5, 0.8571, 0.4821, 0.8571, 0.5, 0.8393, 0.5179, 0.8393, 0.5179, 0.8571, 0.5, 0.8571, 0.5179, 0.8393, 0.5357, 0.8393, 0.5357, 0.8571, 0.5179, 0.8571, 0.5357, 0.8393, 0.5536, 0.8393, 0.5536, 0.8571, 0.5357, 0.8571, 0.4286, 0.7143, 0.4464, 0.7143, 0.4464, 0.7321, 0.4286, 0.7321, 0.4286, 0.7321, 0.4464, 0.7321, 0.4464, 0.75, 0.4286, 0.75, 0.4286, 0.75, 0.4464, 0.75, 0.4464, 0.7679, 0.4286, 0.7679, 0.4286, 0.7679, 0.4464, 0.7679, 0.4464, 0.7857, 0.4286, 0.7857, 0.4286, 0.7857, 0.4464, 0.7857, 0.4464, 0.8036, 0.4286, 0.8036, 0.4286, 0.8036, 0.4464, 0.8036, 0.4464, 0.8214, 0.4286, 0.8214, 0.4286, 0.8214, 0.4464, 0.8214, 0.4464, 0.8393, 0.4286, 0.8393, 0.4464, 0.7143, 0.4643, 0.7143, 0.4643, 0.7321, 0.4464, 0.7321, 0.4464, 0.7321, 0.4643, 0.7321, 0.4643, 0.75, 0.4464, 0.75, 0.4464, 0.75, 0.4643, 0.75, 0.4643, 0.7679, 0.4464, 0.7679, 0.4464, 0.7679, 0.4643, 0.7679, 0.4643, 0.7857, 0.4464, 0.7857, 0.4464, 0.7857, 0.4643, 0.7857, 0.4643, 0.8036, 0.4464, 0.8036, 0.4643, 0.7143, 0.4821, 0.7143, 0.4821, 0.7321, 0.4643, 0.7321, 0.4643, 0.7321, 0.4821, 0.7321, 0.4821, 0.75, 0.4643, 0.75, 0.4821, 0.7143, 0.5, 0.7143, 0.5, 0.7321, 0.4821, 0.7321, 0.4821, 0.7679, 0.5, 0.7679, 0.5, 0.7857, 0.4821, 0.7857, 0.4821, 0.8036, 0.5, 0.8036, 0.5, 0.8214, 0.4821, 0.8214, 0.5, 0.7143, 0.5179, 0.7143, 0.5179, 0.7321, 0.5, 0.7321, 0.5, 0.75, 0.5179, 0.75, 0.5179, 0.7679, 0.5, 0.7679, 0.5, 0.7679, 0.5179, 0.7679, 0.5179, 0.7857, 0.5, 0.7857, 0.5, 0.7857, 0.5179, 0.7857, 0.5179, 0.8036, 0.5, 0.8036, 0.5179, 0.7143, 0.5357, 0.7143, 0.5357, 0.7321, 0.5179, 0.7321, 0.5179, 0.7321, 0.5357, 0.7321, 0.5357, 0.75, 0.5179, 0.75, 0.5179, 0.75, 0.5357, 0.75, 0.5357, 0.7679, 0.5179, 0.7679, 0.5179, 0.7679, 0.5357, 0.7679, 0.5357, 0.7857, 0.5179, 0.7857, 0.5179, 0.8036, 0.5357, 0.8036, 0.5357, 0.8214, 0.5179, 0.8214, 0.5357, 0.7143, 0.5536, 0.7143, 0.5536, 0.7321, 0.5357, 0.7321, 0.5357, 0.7321, 0.5536, 0.7321, 0.5536, 0.75, 0.5357, 0.75, 0.5357, 0.75, 0.5536, 0.75, 0.5536, 0.7679, 0.5357, 0.7679, 0.5357, 0.7679, 0.5536, 0.7679, 0.5536, 0.7857, 0.5357, 0.7857, 0.5357, 0.7857, 0.5536, 0.7857, 0.5536, 0.8036, 0.5357, 0.8036, 0.5357, 0.8036, 0.5536, 0.8036, 0.5536, 0.8214, 0.5357, 0.8214, 0.5357, 0.8214, 0.5536, 0.8214, 0.5536, 0.8393, 0.5357, 0.8393, 0.5536, 0.7143, 0.5714, 0.7143, 0.5714, 0.7321, 0.5536, 0.7321, 0.5536, 0.7321, 0.5714, 0.7321, 0.5714, 0.75, 0.5536, 0.75, 0.5536, 0.75, 0.5714, 0.75, 0.5714, 0.7679, 0.5536, 0.7679, 0.5536, 0.7679, 0.5714, 0.7679, 0.5714, 0.7857, 0.5536, 0.7857, 0.5536, 0.7857, 0.5714, 0.7857, 0.5714, 0.8036, 0.5536, 0.8036, 0.5536, 0.8036, 0.5714, 0.8036, 0.5714, 0.8214, 0.5536, 0.8214, 0.5536, 0.8214, 0.5714, 0.8214, 0.5714, 0.8393, 0.5536, 0.8393, 0.5357, 0.8036, 0.5357, 0.7857, 0.5357, 0.7857, 0.5357, 0.8036, 0.5357, 0.8393, 0.5357, 0.8214, 0.5357, 0.8214, 0.5357, 0.8393, 0.4643, 0.8036, 0.4464, 0.8036, 0.4464, 0.8036, 0.4643, 0.8036, 0.0, 0.0, 0.0, 0.0, 0.0, 0.0, 0.0, 0.0, 0.4464, 0.8393, 0.4643, 0.8393, 0.4643, 0.8393, 0.4464, 0.8393, 0.0, 0.0, 0.0, 0.0, 0.0, 0.0, 0.0, 0.0, 0.0, 0.0, 0.0, 0.0, 0.0, 0.0, 0.0, 0.0, 0.4821, 0.75, 0.4643, 0.75, 0.4643, 0.75, 0.4821, 0.75, 0.0, 0.0, 0.0, 0.0, 0.0, 0.0, 0.0, 0.0, 0.0, 0.0, 0.0, 0.0, 0.0, 0.0, 0.0, 0.0, 0.0, 0.0, 0.0, 0.0, 0.0, 0.0, 0.0, 0.0, 0.0, 0.0, 0.0, 0.0, 0.0, 0.0, 0.0, 0.0, 0.0, 0.0, 0.0, 0.0, 0.0, 0.0, 0.0, 0.0, 0.0, 0.0, 0.0, 0.0, 0.0, 0.0, 0.0, 0.0, 0.4643, 0.8393, 0.4821, 0.8393, 0.4821, 0.8393, 0.4643, 0.8393, 0.0, 0.0, 0.0, 0.0, 0.0, 0.0, 0.0, 0.0, 0.5, 0.7321, 0.4821, 0.7321, 0.4821, 0.7321, 0.5, 0.7321, 0.0, 0.0, 0.0, 0.0, 0.0, 0.0, 0.0, 0.0, 0.0, 0.0, 0.0, 0.0, 0.0, 0.0, 0.0, 0.0, 0.0, 0.0, 0.0, 0.0, 0.0, 0.0, 0.0, 0.0, 0.4821, 0.7679, 0.5, 0.7679, 0.5, 0.7679, 0.4821, 0.7679, 0.0, 0.0, 0.0, 0.0, 0.0, 0.0, 0.0, 0.0, 0.5, 0.7857, 0.4821, 0.7857, 0.4821, 0.7857, 0.5, 0.7857, 0.0, 0.0, 0.0, 0.0, 0.0, 0.0, 0.0, 0.0, 0.4821, 0.8036, 0.5, 0.8036, 0.5, 0.8036, 0.4821, 0.8036, 0.0, 0.0, 0.0, 0.0, 0.0, 0.0, 0.0, 0.0, 0.5, 0.8214, 0.4821, 0.8214, 0.4821, 0.8214, 0.5, 0.8214, 0.0, 0.0, 0.0, 0.0, 0.0, 0.0, 0.0, 0.0, 0.0, 0.0, 0.0, 0.0, 0.0, 0.0, 0.0, 0.0, 0.0, 0.0, 0.0, 0.0, 0.0, 0.0, 0.0, 0.0, 0.8214, 0.5179, 0.8214, 0.5, 0.8214, 0.5, 0.8214, 0.5179, 0.0, 0.0, 0.0, 0.0, 0.0, 0.0, 0.0, 0.0, 0.0, 0.0, 0.0, 0.0, 0.0, 0.0, 0.0, 0.0, 0.8214, 0.4821, 0.8214, 0.4643, 0.8214, 0.4643, 0.8214, 0.4821, 0.0, 0.0, 0.0, 0.0, 0.0, 0.0, 0.0, 0.0, 0.7321, 0.4464, 0.75, 0.4464, 0.75, 0.4643, 0.7321, 0.4643, 0.8214, 0.4643, 0.8214, 0.4464, 0.8214, 0.4464, 0.8214, 0.4643, 0.7321, 0.4821, 0.75, 0.4821, 0.75, 0.5, 0.7321, 0.5, 0.7321, 0.5, 0.75, 0.5, 0.75, 0.5179, 0.7321, 0.5179, 0.7321, 0.5357, 0.75, 0.5357, 0.75, 0.5536, 0.7321, 0.5536, 0.0, 0.0, 0.0, 0.0, 0.0, 0.0, 0.0, 0.0, 0.75, 0.4643, 0.7679, 0.4643, 0.7679, 0.4821, 0.75, 0.4821, 0.75, 0.4821, 0.7679, 0.4821, 0.7679, 0.5, 0.75, 0.5, 0.75, 0.5, 0.7679, 0.5, 0.7679, 0.5179, 0.75, 0.5179, 0.75, 0.5179, 0.7679, 0.5179, 0.7679, 0.5357, 0.75, 0.5357, 0.75, 0.5357, 0.7679, 0.5357, 0.7679, 0.5536, 0.75, 0.5536, 0.0, 0.0, 0.0, 0.0, 0.0, 0.0, 0.0, 0.0, 0.7679, 0.4464, 0.7857, 0.4464, 0.7857, 0.4643, 0.7679, 0.4643, 0.7679, 0.4643, 0.7857, 0.4643, 0.7857, 0.4821, 0.7679, 0.4821, 0.0, 0.0, 0.0, 0.0, 0.0, 0.0, 0.0, 0.0, 0.8036, 0.5536, 0.8036, 0.5357, 0.8036, 0.5357, 0.8036, 0.5536, 0.7679, 0.5179, 0.7857, 0.5179, 0.7857, 0.5357, 0.7679, 0.5357, 0.7679, 0.5357, 0.7857, 0.5357, 0.7857, 0.5536, 0.7679, 0.5536, 0.0, 0.0, 0.0, 0.0, 0.0, 0.0, 0.0, 0.0, 0.8036, 0.5357, 0.8036, 0.5179, 0.8036, 0.5179, 0.8036, 0.5357, 0.7857, 0.4643, 0.8036, 0.4643, 0.8036, 0.4821, 0.7857, 0.4821, 0.7857, 0.4821, 0.8036, 0.4821, 0.8036, 0.5, 0.7857, 0.5, 0.7857, 0.5179, 0.8036, 0.5179, 0.8036, 0.5357, 0.7857, 0.5357, 0.7857, 0.5357, 0.8036, 0.5357, 0.8036, 0.5536, 0.7857, 0.5536, 0.8036, 0.4464, 0.8214, 0.4464, 0.8214, 0.4643, 0.8036, 0.4643, 0.8036, 0.4643, 0.8214, 0.4643, 0.8214, 0.4821, 0.8036, 0.4821, 0.0, 0.0, 0.0, 0.0, 0.0, 0.0, 0.0, 0.0, 0.8036, 0.5, 0.8214, 0.5, 0.8214, 0.5179, 0.8036, 0.5179, 0.8036, 0.5, 0.8036, 0.5179, 0.8036, 0.5179, 0.8036, 0.5, 0.0, 0.0, 0.0, 0.0, 0.0, 0.0, 0.0, 0.0, 0.8036, 0.5, 0.8036, 0.4821, 0.8036, 0.4821, 0.8036, 0.5, 0.0, 0.0, 0.0, 0.0, 0.0, 0.0, 0.0, 0.0, 0.0, 0.0, 0.0, 0.0, 0.0, 0.0, 0.0, 0.0, 0.8036, 0.4464, 0.8036, 0.4643, 0.8036, 0.4643, 0.8036, 0.4464, 0.7857, 0.4821, 0.7857, 0.5, 0.7857, 0.5, 0.7857, 0.4821, 0.7857, 0.4643, 0.7857, 0.4464, 0.7857, 0.4464, 0.7857, 0.4643, 0.7679, 0.5179, 0.7679, 0.5, 0.7679, 0.5, 0.7679, 0.5179, 0.7679, 0.5, 0.7679, 0.4821, 0.7679, 0.4821, 0.7679, 0.5, 0.7679, 0.4464, 0.7679, 0.4643, 0.7679, 0.4643, 0.7679, 0.4464, 0.75, 0.5179, 0.75, 0.5357, 0.75, 0.5357, 0.75, 0.5179, 0.75, 0.4643, 0.75, 0.4821, 0.75, 0.4821, 0.75, 0.4643, 0.75, 0.4643, 0.75, 0.4464, 0.75, 0.4464, 0.75, 0.4643, 0.7321, 0.5357, 0.7321, 0.5536, 0.7321, 0.5536, 0.7321, 0.5357, 0.7321, 0.5, 0.7321, 0.5179, 0.7321, 0.5179, 0.7321, 0.5, 0.7321, 0.4821, 0.7321, 0.5, 0.7321, 0.5, 0.7321, 0.4821, 0.7321, 0.4464, 0.7321, 0.4643, 0.7321, 0.4643, 0.7321, 0.4464, 0.0, 0.0, 0.0, 0.0, 0.0, 0.0, 0.0, 0.0, 0.0, 0.0, 0.0, 0.0, 0.0, 0.0, 0.0, 0.0, 0.0, 0.0, 0.0, 0.0, 0.0, 0.0, 0.0, 0.0, 0.0, 0.0, 0.0, 0.0, 0.0, 0.0, 0.0, 0.0, 0.0, 0.0, 0.0, 0.0, 0.0, 0.0, 0.0, 0.0, 0.0, 0.0, 0.0, 0.0, 0.0, 0.0, 0.0, 0.0, 0.0, 0.0, 0.0, 0.0, 0.0, 0.0, 0.0, 0.0, 0.0, 0.0, 0.0, 0.0, 0.0, 0.0, 0.0, 0.0, 0.0, 0.0, 0.0, 0.0, 0.0, 0.0, 0.0, 0.0, 0.0, 0.0, 0.0, 0.0, 0.0, 0.0, 0.0, 0.0, 0.8036, 0.5179, 0.8214, 0.5179, 0.8214, 0.5179, 0.8036, 0.5179, 0.0, 0.0, 0.0, 0.0, 0.0, 0.0, 0.0, 0.0, 0.0, 0.0, 0.0, 0.0, 0.0, 0.0, 0.0, 0.0, 0.8214, 0.5, 0.8036, 0.5, 0.8036, 0.5, 0.8214, 0.5, 0.0, 0.0, 0.0, 0.0, 0.0, 0.0, 0.0, 0.0, 0.8036, 0.4821, 0.8214, 0.4821, 0.8214, 0.4821, 0.8036, 0.4821, 0.0, 0.0, 0.0, 0.0, 0.0, 0.0, 0.0, 0.0, 0.0, 0.0, 0.0, 0.0, 0.0, 0.0, 0.0, 0.0, 0.8214, 0.4464, 0.8036, 0.4464, 0.8036, 0.4464, 0.8214, 0.4464, 0.0, 0.0, 0.0, 0.0, 0.0, 0.0, 0.0, 0.0, 0.8393, 0.5536, 0.8571, 0.5536, 0.8571, 0.5714, 0.8393, 0.5714, 0.7143, 0.5536, 0.7321, 0.5536, 0.7321, 0.5714, 0.7143, 0.5714, 0.7321, 0.5536, 0.75, 0.5536, 0.75, 0.5714, 0.7321, 0.5714, 0.75, 0.5536, 0.7679, 0.5536, 0.7679, 0.5714, 0.75, 0.5714, 0.7679, 0.5536, 0.7857, 0.5536, 0.7857, 0.5714, 0.7679, 0.5714, 0.7857, 0.5536, 0.8036, 0.5536, 0.8036, 0.5714, 0.7857, 0.5714, 0.8036, 0.5536, 0.8214, 0.5536, 0.8214, 0.5714, 0.8036, 0.5714, 0.8214, 0.5536, 0.8393, 0.5536, 0.8393, 0.5714, 0.8214, 0.5714, 0.7143, 0.4286, 0.7321, 0.4286, 0.7321, 0.4464, 0.7143, 0.4464, 0.7143, 0.4464, 0.7321, 0.4464, 0.7321, 0.4643, 0.7143, 0.4643, 0.7143, 0.4643, 0.7321, 0.4643, 0.7321, 0.4821, 0.7143, 0.4821, 0.7143, 0.4821, 0.7321, 0.4821, 0.7321, 0.5, 0.7143, 0.5, 0.7143, 0.5, 0.7321, 0.5, 0.7321, 0.5179, 0.7143, 0.5179, 0.7143, 0.5179, 0.7321, 0.5179, 0.7321, 0.5357, 0.7143, 0.5357, 0.7143, 0.5357, 0.7321, 0.5357, 0.7321, 0.5536, 0.7143, 0.5536, 0.7321, 0.4286, 0.75, 0.4286, 0.75, 0.4464, 0.7321, 0.4464, 0.7321, 0.4643, 0.75, 0.4643, 0.75, 0.4821, 0.7321, 0.4821, 0.7321, 0.5179, 0.75, 0.5179, 0.75, 0.5357, 0.7321, 0.5357, 0.75, 0.4286, 0.7679, 0.4286, 0.7679, 0.4464, 0.75, 0.4464, 0.75, 0.4464, 0.7679, 0.4464, 0.7679, 0.4643, 0.75, 0.4643, 0.7679, 0.4286, 0.7857, 0.4286, 0.7857, 0.4464, 0.7679, 0.4464, 0.7679, 0.4821, 0.7857, 0.4821, 0.7857, 0.5, 0.7679, 0.5, 0.7679, 0.5, 0.7857, 0.5, 0.7857, 0.5179, 0.7679, 0.5179, 0.7857, 0.4286, 0.8036, 0.4286, 0.8036, 0.4464, 0.7857, 0.4464, 0.7857, 0.4464, 0.8036, 0.4464, 0.8036, 0.4643, 0.7857, 0.4643, 0.7857, 0.5, 0.8036, 0.5, 0.8036, 0.5179, 0.7857, 0.5179, 0.8036, 0.4286, 0.8214, 0.4286, 0.8214, 0.4464, 0.8036, 0.4464, 0.8036, 0.4821, 0.8214, 0.4821, 0.8214, 0.5, 0.8036, 0.5, 0.8036, 0.5179, 0.8214, 0.5179, 0.8214, 0.5357, 0.8036, 0.5357, 0.8036, 0.5357, 0.8214, 0.5357, 0.8214, 0.5536, 0.8036, 0.5536, 0.8214, 0.4286, 0.8393, 0.4286, 0.8393, 0.4464, 0.8214, 0.4464, 0.8214, 0.4464, 0.8393, 0.4464, 0.8393, 0.4643, 0.8214, 0.4643, 0.8214, 0.4643, 0.8393, 0.4643, 0.8393, 0.4821, 0.8214, 0.4821, 0.8214, 0.4821, 0.8393, 0.4821, 0.8393, 0.5, 0.8214, 0.5, 0.8214, 0.5, 0.8393, 0.5, 0.8393, 0.5179, 0.8214, 0.5179, 0.8214, 0.5179, 0.8393, 0.5179, 0.8393, 0.5357, 0.8214, 0.5357, 0.8214, 0.5357, 0.8393, 0.5357, 0.8393, 0.5536, 0.8214, 0.5536, 0.8393, 0.4286, 0.8571, 0.4286, 0.8571, 0.4464, 0.8393, 0.4464, 0.8393, 0.4464, 0.8571, 0.4464, 0.8571, 0.4643, 0.8393, 0.4643, 0.8393, 0.4643, 0.8571, 0.4643, 0.8571, 0.4821, 0.8393, 0.4821, 0.8393, 0.4821, 0.8571, 0.4821, 0.8571, 0.5, 0.8393, 0.5, 0.8393, 0.5, 0.8571, 0.5, 0.8571, 0.5179, 0.8393, 0.5179, 0.8393, 0.5179, 0.8571, 0.5179, 0.8571, 0.5357, 0.8393, 0.5357, 0.8393, 0.5357, 0.8571, 0.5357, 0.8571, 0.5536, 0.8393, 0.5536, 0.75, 0.4464, 0.7321, 0.4464, 0.7321, 0.4464, 0.75, 0.4464, 0.7321, 0.4643, 0.75, 0.4643, 0.75, 0.4643, 0.7321, 0.4643, 0.75, 0.4821, 0.7321, 0.4821, 0.7321, 0.4821, 0.75, 0.4821, 0.7321, 0.5179, 0.75, 0.5179, 0.75, 0.5179, 0.7321, 0.5179, 0.75, 0.5357, 0.7321, 0.5357, 0.7321, 0.5357, 0.75, 0.5357, 0.7321, 0.5536, 0.75, 0.5536, 0.75, 0.5536, 0.7321, 0.5536, 0.7679, 0.4643, 0.75, 0.4643, 0.75, 0.4643, 0.7679, 0.4643, 0.75, 0.5536, 0.7679, 0.5536, 0.7679, 0.5536, 0.75, 0.5536, 0.7857, 0.4464, 0.7679, 0.4464, 0.7679, 0.4464, 0.7857, 0.4464, 0.7679, 0.4821, 0.7857, 0.4821, 0.7857, 0.4821, 0.7679, 0.4821, 0.7857, 0.5179, 0.7679, 0.5179, 0.7679, 0.5179, 0.7857, 0.5179, 0.7679, 0.5536, 0.7857, 0.5536, 0.7857, 0.5536, 0.7679, 0.5536, 0.8036, 0.4643, 0.7857, 0.4643, 0.7857, 0.4643, 0.8036, 0.4643, 0.0, 0.0, 0.0, 0.0, 0.0, 0.0, 0.0, 0.0, 0.7857, 0.5, 0.8036, 0.5, 0.8036, 0.5, 0.7857, 0.5, 0.0, 0.0, 0.0, 0.0, 0.0, 0.0, 0.0, 0.0, 0.8036, 0.5179, 0.7857, 0.5179, 0.7857, 0.5179, 0.8036, 0.5179, 0.7857, 0.5536, 0.8036, 0.5536, 0.8036, 0.5536, 0.7857, 0.5536, 0.5, 0.25, 0.5, 0.2321, 0.5, 0.2321, 0.5, 0.25, 0.5, 0.2143, 0.5, 0.1964, 0.5, 0.1964, 0.5, 0.2143, 0.5, 0.1964, 0.5, 0.1786, 0.5, 0.1786, 0.5, 0.1964, 0.4821, 0.2321, 0.4821, 0.25, 0.4821, 0.25, 0.4821, 0.2321, 0.4821, 0.2321, 0.4821, 0.2143, 0.4821, 0.2143, 0.4821, 0.2321, 0.4821, 0.1964, 0.4821, 0.2143, 0.4821, 0.2143, 0.4821, 0.1964, 0.4643, 0.2143, 0.4643, 0.1964, 0.4643, 0.1964, 0.4643, 0.2143, 0.0, 0.0, 0.0, 0.0, 0.0, 0.0, 0.0, 0.0, 0.4643, 0.1786, 0.4643, 0.1607, 0.4643, 0.1607, 0.4643, 0.1786, 0.0, 0.0, 0.0, 0.0, 0.0, 0.0, 0.0, 0.0, 0.0, 0.0, 0.0, 0.0, 0.0, 0.0, 0.0, 0.0, 0.0, 0.0, 0.0, 0.0, 0.0, 0.0, 0.0, 0.0, 0.4464, 0.25, 0.4464, 0.2679, 0.4464, 0.2679, 0.4464, 0.25, 0.0, 0.0, 0.0, 0.0, 0.0, 0.0, 0.0, 0.0, 0.0, 0.0, 0.0, 0.0, 0.0, 0.0, 0.0, 0.0, 0.4464, 0.2143, 0.4464, 0.2321, 0.4464, 0.2321, 0.4464, 0.2143, 0.0, 0.0, 0.0, 0.0, 0.0, 0.0, 0.0, 0.0, 0.4464, 0.1964, 0.4464, 0.2143, 0.4464, 0.2143, 0.4464, 0.1964, 0.4464, 0.1786, 0.4464, 0.1964, 0.4464, 0.1964, 0.4464, 0.1786, 0.4464, 0.1607, 0.4464, 0.1786, 0.4464, 0.1786, 0.4464, 0.1607, 0.5357, 0.25, 0.5536, 0.25, 0.5536, 0.25, 0.5357, 0.25, 0.5536, 0.2143, 0.5357, 0.2143, 0.5357, 0.2143, 0.5536, 0.2143, 0.0, 0.0, 0.0, 0.0, 0.0, 0.0, 0.0, 0.0, 0.0, 0.0, 0.0, 0.0, 0.0, 0.0, 0.0, 0.0, 0.0, 0.0, 0.0, 0.0, 0.0, 0.0, 0.0, 0.0, 0.0, 0.0, 0.0, 0.0, 0.0, 0.0, 0.0, 0.0, 0.5179, 0.2679, 0.5357, 0.2679, 0.5357, 0.2679, 0.5179, 0.2679, 0.0, 0.0, 0.0, 0.0, 0.0, 0.0, 0.0, 0.0, 0.5357, 0.25, 0.5179, 0.25, 0.5179, 0.25, 0.5357, 0.25, 0.0, 0.0, 0.0, 0.0, 0.0, 0.0, 0.0, 0.0, 0.4464, 0.1607, 0.4643, 0.1607, 0.4643, 0.1786, 0.4464, 0.1786, 0.4464, 0.1786, 0.4643, 0.1786, 0.4643, 0.1964, 0.4464, 0.1964, 0.4464, 0.1964, 0.4643, 0.1964, 0.4643, 0.2143, 0.4464, 0.2143, 0.4464, 0.2143, 0.4643, 0.2143, 0.4643, 0.2321, 0.4464, 0.2321, 0.0, 0.0, 0.0, 0.0, 0.0, 0.0, 0.0, 0.0, 0.4464, 0.25, 0.4643, 0.25, 0.4643, 0.2679, 0.4464, 0.2679, 0.4643, 0.1786, 0.4821, 0.1786, 0.4821, 0.1964, 0.4643, 0.1964, 0.5179, 0.1964, 0.5357, 0.1964, 0.5357, 0.1964, 0.5179, 0.1964, 0.4643, 0.2143, 0.4821, 0.2143, 0.4821, 0.2321, 0.4643, 0.2321, 0.4643, 0.25, 0.4821, 0.25, 0.4821, 0.2679, 0.4643, 0.2679, 0.4821, 0.1786, 0.5, 0.1786, 0.5, 0.1964, 0.4821, 0.1964, 0.4821, 0.1964, 0.5, 0.1964, 0.5, 0.2143, 0.4821, 0.2143, 0.4821, 0.2321, 0.5, 0.2321, 0.5, 0.25, 0.4821, 0.25, 0.4821, 0.25, 0.5, 0.25, 0.5, 0.2679, 0.4821, 0.2679, 0.5357, 0.1607, 0.5179, 0.1607, 0.5179, 0.1607, 0.5357, 0.1607, 0.5, 0.2679, 0.5179, 0.2679, 0.5179, 0.2679, 0.5, 0.2679, 0.5, 0.25, 0.5179, 0.25, 0.5179, 0.2679, 0.5, 0.2679, 0.5179, 0.1607, 0.5357, 0.1607, 0.5357, 0.1786, 0.5179, 0.1786, 0.5179, 0.1786, 0.5357, 0.1786, 0.5357, 0.1964, 0.5179, 0.1964, 0.5179, 0.25, 0.5, 0.25, 0.5, 0.25, 0.5179, 0.25, 0.5179, 0.25, 0.5357, 0.25, 0.5357, 0.2679, 0.5179, 0.2679, 0.5357, 0.2143, 0.5536, 0.2143, 0.5536, 0.2321, 0.5357, 0.2321, 0.5357, 0.2321, 0.5536, 0.2321, 0.5536, 0.25, 0.5357, 0.25, 0.4821, 0.2679, 0.5, 0.2679, 0.5, 0.2679, 0.4821, 0.2679, 0.5, 0.2321, 0.4821, 0.2321, 0.4821, 0.2321, 0.5, 0.2321, 0.4821, 0.2143, 0.5, 0.2143, 0.5, 0.2143, 0.4821, 0.2143, 0.5, 0.1786, 0.4821, 0.1786, 0.4821, 0.1786, 0.5, 0.1786, 0.4643, 0.2679, 0.4821, 0.2679, 0.4821, 0.2679, 0.4643, 0.2679, 0.0, 0.0, 0.0, 0.0, 0.0, 0.0, 0.0, 0.0, 0.4821, 0.25, 0.4643, 0.25, 0.4643, 0.25, 0.4821, 0.25, 0.0, 0.0, 0.0, 0.0, 0.0, 0.0, 0.0, 0.0, 0.5536, 0.2679, 0.5714, 0.2679, 0.5714, 0.2857, 0.5536, 0.2857, 0.4286, 0.2679, 0.4464, 0.2679, 0.4464, 0.2857, 0.4286, 0.2857, 0.4464, 0.2679, 0.4643, 0.2679, 0.4643, 0.2857, 0.4464, 0.2857, 0.4643, 0.2679, 0.4821, 0.2679, 0.4821, 0.2857, 0.4643, 0.2857, 0.4821, 0.2679, 0.5, 0.2679, 0.5, 0.2857, 0.4821, 0.2857, 0.5, 0.2679, 0.5179, 0.2679, 0.5179, 0.2857, 0.5, 0.2857, 0.5179, 0.2679, 0.5357, 0.2679, 0.5357, 0.2857, 0.5179, 0.2857, 0.5357, 0.2679, 0.5536, 0.2679, 0.5536, 0.2857, 0.5357, 0.2857, 0.4286, 0.1429, 0.4464, 0.1429, 0.4464, 0.1607, 0.4286, 0.1607, 0.4286, 0.1607, 0.4464, 0.1607, 0.4464, 0.1786, 0.4286, 0.1786, 0.4286, 0.1786, 0.4464, 0.1786, 0.4464, 0.1964, 0.4286, 0.1964, 0.4286, 0.1964, 0.4464, 0.1964, 0.4464, 0.2143, 0.4286, 0.2143, 0.4286, 0.2143, 0.4464, 0.2143, 0.4464, 0.2321, 0.4286, 0.2321, 0.4286, 0.2321, 0.4464, 0.2321, 0.4464, 0.25, 0.4286, 0.25, 0.4286, 0.25, 0.4464, 0.25, 0.4464, 0.2679, 0.4286, 0.2679, 0.4464, 0.1429, 0.4643, 0.1429, 0.4643, 0.1607, 0.4464, 0.1607, 0.4464, 0.2321, 0.4643, 0.2321, 0.4643, 0.25, 0.4464, 0.25, 0.4643, 0.1429, 0.4821, 0.1429, 0.4821, 0.1607, 0.4643, 0.1607, 0.4643, 0.1607, 0.4821, 0.1607, 0.4821, 0.1786, 0.4643, 0.1786, 0.4643, 0.1964, 0.4821, 0.1964, 0.4821, 0.2143, 0.4643, 0.2143, 0.4643, 0.2321, 0.4821, 0.2321, 0.4821, 0.25, 0.4643, 0.25, 0.4821, 0.1429, 0.5, 0.1429, 0.5, 0.1607, 0.4821, 0.1607, 0.4821, 0.1607, 0.5, 0.1607, 0.5, 0.1786, 0.4821, 0.1786, 0.4821, 0.2143, 0.5, 0.2143, 0.5, 0.2321, 0.4821, 0.2321, 0.5, 0.1429, 0.5179, 0.1429, 0.5179, 0.1607, 0.5, 0.1607, 0.5, 0.1607, 0.5179, 0.1607, 0.5179, 0.1786, 0.5, 0.1786, 0.5, 0.1786, 0.5179, 0.1786, 0.5179, 0.1964, 0.5, 0.1964, 0.5, 0.1964, 0.5179, 0.1964, 0.5179, 0.2143, 0.5, 0.2143, 0.5, 0.2143, 0.5179, 0.2143, 0.5179, 0.2321, 0.5, 0.2321, 0.5, 0.2321, 0.5179, 0.2321, 0.5179, 0.25, 0.5, 0.25, 0.5179, 0.1429, 0.5357, 0.1429, 0.5357, 0.1607, 0.5179, 0.1607, 0.5179, 0.1964, 0.5357, 0.1964, 0.5357, 0.2143, 0.5179, 0.2143, 0.5179, 0.2143, 0.5357, 0.2143, 0.5357, 0.2321, 0.5179, 0.2321, 0.5179, 0.2321, 0.5357, 0.2321, 0.5357, 0.25, 0.5179, 0.25, 0.5357, 0.1429, 0.5536, 0.1429, 0.5536, 0.1607, 0.5357, 0.1607, 0.5357, 0.1607, 0.5536, 0.1607, 0.5536, 0.1786, 0.5357, 0.1786, 0.5357, 0.1786, 0.5536, 0.1786, 0.5536, 0.1964, 0.5357, 0.1964, 0.5357, 0.1964, 0.5536, 0.1964, 0.5536, 0.2143, 0.5357, 0.2143, 0.5357, 0.25, 0.5536, 0.25, 0.5536, 0.2679, 0.5357, 0.2679, 0.5536, 0.1429, 0.5714, 0.1429, 0.5714, 0.1607, 0.5536, 0.1607, 0.5536, 0.1607, 0.5714, 0.1607, 0.5714, 0.1786, 0.5536, 0.1786, 0.5536, 0.1786, 0.5714, 0.1786, 0.5714, 0.1964, 0.5536, 0.1964, 0.5536, 0.1964, 0.5714, 0.1964, 0.5714, 0.2143, 0.5536, 0.2143, 0.5536, 0.2143, 0.5714, 0.2143, 0.5714, 0.2321, 0.5536, 0.2321, 0.5536, 0.2321, 0.5714, 0.2321, 0.5714, 0.25, 0.5536, 0.25, 0.5536, 0.25, 0.5714, 0.25, 0.5714, 0.2679, 0.5536, 0.2679, 0.5179, 0.1607, 0.5179, 0.1786, 0.5179, 0.1786, 0.5179, 0.1607, 0.5179, 0.1786, 0.5179, 0.1964, 0.5179, 0.1964, 0.5179, 0.1786, 0.5357, 0.1786, 0.5357, 0.1607, 0.5357, 0.1607, 0.5357, 0.1786, 0.5357, 0.1964, 0.5357, 0.1786, 0.5357, 0.1786, 0.5357, 0.1964, 0.5357, 0.2143, 0.5357, 0.2321, 0.5357, 0.2321, 0.5357, 0.2143, 0.5357, 0.2321, 0.5357, 0.25, 0.5357, 0.25, 0.5357, 0.2321, 0.0, 0.0, 0.0, 0.0, 0.0, 0.0, 0.0, 0.0, 0.5357, 0.2679, 0.5357, 0.25, 0.5357, 0.25, 0.5357, 0.2679, 0.0, 0.0, 0.0, 0.0, 0.0, 0.0, 0.0, 0.0, 0.0, 0.0, 0.0, 0.0, 0.0, 0.0, 0.0, 0.0, 0.0, 0.0, 0.0, 0.0, 0.0, 0.0, 0.0, 0.0, 0.0, 0.0, 0.0, 0.0, 0.0, 0.0, 0.0, 0.0, 0.0, 0.0, 0.0, 0.0, 0.0, 0.0, 0.0, 0.0, 0.0, 0.0, 0.0, 0.0, 0.0, 0.0, 0.0, 0.0, 0.5536, 0.2321, 0.5536, 0.2143, 0.5536, 0.2143, 0.5536, 0.2321, 0.0, 0.0, 0.0, 0.0, 0.0, 0.0, 0.0, 0.0, 0.5536, 0.25, 0.5536, 0.2321, 0.5536, 0.2321, 0.5536, 0.25, 0.0, 0.0, 0.0, 0.0, 0.0, 0.0, 0.0, 0.0, 0.0, 0.0, 0.0, 0.0, 0.0, 0.0, 0.0, 0.0, 0.0, 0.0, 0.0, 0.0, 0.0, 0.0, 0.0, 0.0, 0.0, 0.0, 0.0, 0.0, 0.0, 0.0, 0.0, 0.0, 0.0, 0.0, 0.0, 0.0, 0.0, 0.0, 0.0, 0.0, 0.0, 0.0, 0.0, 0.0, 0.0, 0.0, 0.0, 0.0, 0.4643, 0.1607, 0.4464, 0.1607, 0.4464, 0.1607, 0.4643, 0.1607, 0.0, 0.0, 0.0, 0.0, 0.0, 0.0, 0.0, 0.0, 0.4464, 0.2321, 0.4643, 0.2321, 0.4643, 0.2321, 0.4464, 0.2321, 0.4643, 0.25, 0.4464, 0.25, 0.4464, 0.25, 0.4643, 0.25, 0.0, 0.0, 0.0, 0.0, 0.0, 0.0, 0.0, 0.0, 0.4464, 0.2679, 0.4643, 0.2679, 0.4643, 0.2679, 0.4464, 0.2679, 0.4821, 0.1786, 0.4643, 0.1786, 0.4643, 0.1786, 0.4821, 0.1786, 0.4643, 0.1964, 0.4821, 0.1964, 0.4821, 0.1964, 0.4643, 0.1964, 0.4821, 0.2143, 0.4643, 0.2143, 0.4643, 0.2143, 0.4821, 0.2143, 0.4643, 0.2321, 0.4821, 0.2321, 0.4821, 0.2321, 0.4643, 0.2321, 0.2143, 0.4464, 0.2143, 0.4643, 0.2143, 0.4643, 0.2143, 0.4464, 0.0, 0.0, 0.0, 0.0, 0.0, 0.0, 0.0, 0.0, 0.0, 0.0, 0.0, 0.0, 0.0, 0.0, 0.0, 0.0, 0.1964, 0.5, 0.1964, 0.5179, 0.1964, 0.5179, 0.1964, 0.5, 0.1964, 0.4821, 0.1964, 0.5, 0.1964, 0.5, 0.1964, 0.4821, 0.1964, 0.4643, 0.1964, 0.4821, 0.1964, 0.4821, 0.1964, 0.4643, 0.1964, 0.4643, 0.1964, 0.4464, 0.1964, 0.4464, 0.1964, 0.4643, 0.1786, 0.5179, 0.1786, 0.5, 0.1786, 0.5, 0.1786, 0.5179, 0.1786, 0.4464, 0.1786, 0.4643, 0.1786, 0.4643, 0.1786, 0.4464, 0.1607, 0.5357, 0.1607, 0.5536, 0.1607, 0.5536, 0.1607, 0.5357, 0.1607, 0.5, 0.1607, 0.5179, 0.1607, 0.5179, 0.1607, 0.5, 0.25, 0.5357, 0.2679, 0.5357, 0.2679, 0.5357, 0.25, 0.5357, 0.2679, 0.5179, 0.25, 0.5179, 0.25, 0.5179, 0.2679, 0.5179, 0.25, 0.5, 0.2679, 0.5, 0.2679, 0.5, 0.25, 0.5, 0.2679, 0.4643, 0.25, 0.4643, 0.25, 0.4643, 0.2679, 0.4643, 0.2321, 0.5536, 0.25, 0.5536, 0.25, 0.5536, 0.2321, 0.5536, 0.25, 0.5357, 0.2321, 0.5357, 0.2321, 0.5357, 0.25, 0.5357, 0.2321, 0.5, 0.25, 0.5, 0.25, 0.5, 0.2321, 0.5, 0.25, 0.4643, 0.2321, 0.4643, 0.2321, 0.4643, 0.25, 0.4643, 0.2143, 0.5536, 0.2321, 0.5536, 0.2321, 0.5536, 0.2143, 0.5536, 0.0, 0.0, 0.0, 0.0, 0.0, 0.0, 0.0, 0.0, 0.0, 0.0, 0.0, 0.0, 0.0, 0.0, 0.0, 0.0, 0.0, 0.0, 0.0, 0.0, 0.0, 0.0, 0.0, 0.0, 0.2321, 0.4464, 0.2143, 0.4464, 0.2143, 0.4464, 0.2321, 0.4464, 0.0, 0.0, 0.0, 0.0, 0.0, 0.0, 0.0, 0.0, 0.1964, 0.5536, 0.2143, 0.5536, 0.2143, 0.5536, 0.1964, 0.5536, 0.0, 0.0, 0.0, 0.0, 0.0, 0.0, 0.0, 0.0, 0.2143, 0.5357, 0.1964, 0.5357, 0.1964, 0.5357, 0.2143, 0.5357, 0.0, 0.0, 0.0, 0.0, 0.0, 0.0, 0.0, 0.0, 0.1964, 0.5179, 0.2143, 0.5179, 0.2143, 0.5179, 0.1964, 0.5179, 0.0, 0.0, 0.0, 0.0, 0.0, 0.0, 0.0, 0.0, 0.0, 0.0, 0.0, 0.0, 0.0, 0.0, 0.0, 0.0, 0.0, 0.0, 0.0, 0.0, 0.0, 0.0, 0.0, 0.0, 0.2143, 0.4643, 0.1964, 0.4643, 0.1964, 0.4643, 0.2143, 0.4643, 0.0, 0.0, 0.0, 0.0, 0.0, 0.0, 0.0, 0.0, 0.0, 0.0, 0.0, 0.0, 0.0, 0.0, 0.0, 0.0, 0.1786, 0.5536, 0.1964, 0.5536, 0.1964, 0.5536, 0.1786, 0.5536, 0.0, 0.0, 0.0, 0.0, 0.0, 0.0, 0.0, 0.0, 0.1964, 0.5357, 0.1786, 0.5357, 0.1786, 0.5357, 0.1964, 0.5357, 0.0, 0.0, 0.0, 0.0, 0.0, 0.0, 0.0, 0.0, 0.0, 0.0, 0.0, 0.0, 0.0, 0.0, 0.0, 0.0, 0.1607, 0.5, 0.1786, 0.5, 0.1786, 0.5179, 0.1607, 0.5179, 0.1607, 0.5357, 0.1786, 0.5357, 0.1786, 0.5536, 0.1607, 0.5536, 0.1786, 0.4464, 0.1964, 0.4464, 0.1964, 0.4643, 0.1786, 0.4643, 0.1786, 0.4643, 0.1964, 0.4643, 0.1964, 0.4643, 0.1786, 0.4643, 0.1786, 0.5357, 0.1964, 0.5357, 0.1964, 0.5536, 0.1786, 0.5536, 0.1964, 0.4464, 0.1786, 0.4464, 0.1786, 0.4464, 0.1964, 0.4464, 0.1964, 0.4643, 0.2143, 0.4643, 0.2143, 0.4821, 0.1964, 0.4821, 0.1964, 0.4821, 0.2143, 0.4821, 0.2143, 0.5, 0.1964, 0.5, 0.1964, 0.5, 0.2143, 0.5, 0.2143, 0.5179, 0.1964, 0.5179, 0.1964, 0.5357, 0.2143, 0.5357, 0.2143, 0.5536, 0.1964, 0.5536, 0.2143, 0.4464, 0.2321, 0.4464, 0.2321, 0.4643, 0.2143, 0.4643, 0.2143, 0.4643, 0.2321, 0.4643, 0.2321, 0.4821, 0.2143, 0.4821, 0.2143, 0.4821, 0.2321, 0.4821, 0.2321, 0.5, 0.2143, 0.5, 0.2143, 0.5, 0.2321, 0.5, 0.2321, 0.5179, 0.2143, 0.5179, 0.2143, 0.5179, 0.2321, 0.5179, 0.2321, 0.5357, 0.2143, 0.5357, 0.2143, 0.5357, 0.2321, 0.5357, 0.2321, 0.5536, 0.2143, 0.5536, 0.2321, 0.4643, 0.25, 0.4643, 0.25, 0.4821, 0.2321, 0.4821, 0.2321, 0.4821, 0.25, 0.4821, 0.25, 0.5, 0.2321, 0.5, 0.1607, 0.5536, 0.1786, 0.5536, 0.1786, 0.5536, 0.1607, 0.5536, 0.2321, 0.5357, 0.25, 0.5357, 0.25, 0.5536, 0.2321, 0.5536, 0.25, 0.4643, 0.2679, 0.4643, 0.2679, 0.4821, 0.25, 0.4821, 0.25, 0.4821, 0.2679, 0.4821, 0.2679, 0.5, 0.25, 0.5, 0.25, 0.5179, 0.2679, 0.5179, 0.2679, 0.5357, 0.25, 0.5357, 0.1786, 0.5357, 0.1607, 0.5357, 0.1607, 0.5357, 0.1786, 0.5357, 0.1607, 0.5179, 0.1786, 0.5179, 0.1786, 0.5179, 0.1607, 0.5179, 0.2679, 0.5536, 0.2857, 0.5536, 0.2857, 0.5714, 0.2679, 0.5714, 0.1429, 0.5536, 0.1607, 0.5536, 0.1607, 0.5714, 0.1429, 0.5714, 0.1607, 0.5536, 0.1786, 0.5536, 0.1786, 0.5714, 0.1607, 0.5714, 0.1786, 0.5536, 0.1964, 0.5536, 0.1964, 0.5714, 0.1786, 0.5714, 0.1964, 0.5536, 0.2143, 0.5536, 0.2143, 0.5714, 0.1964, 0.5714, 0.2143, 0.5536, 0.2321, 0.5536, 0.2321, 0.5714, 0.2143, 0.5714, 0.2321, 0.5536, 0.25, 0.5536, 0.25, 0.5714, 0.2321, 0.5714, 0.25, 0.5536, 0.2679, 0.5536, 0.2679, 0.5714, 0.25, 0.5714, 0.1429, 0.4286, 0.1607, 0.4286, 0.1607, 0.4464, 0.1429, 0.4464, 0.1429, 0.4464, 0.1607, 0.4464, 0.1607, 0.4643, 0.1429, 0.4643, 0.1429, 0.4643, 0.1607, 0.4643, 0.1607, 0.4821, 0.1429, 0.4821, 0.1429, 0.4821, 0.1607, 0.4821, 0.1607, 0.5, 0.1429, 0.5, 0.1429, 0.5, 0.1607, 0.5, 0.1607, 0.5179, 0.1429, 0.5179, 0.1429, 0.5179, 0.1607, 0.5179, 0.1607, 0.5357, 0.1429, 0.5357, 0.1429, 0.5357, 0.1607, 0.5357, 0.1607, 0.5536, 0.1429, 0.5536, 0.1607, 0.4286, 0.1786, 0.4286, 0.1786, 0.4464, 0.1607, 0.4464, 0.1607, 0.4464, 0.1786, 0.4464, 0.1786, 0.4643, 0.1607, 0.4643, 0.1607, 0.4643, 0.1786, 0.4643, 0.1786, 0.4821, 0.1607, 0.4821, 0.1607, 0.4821, 0.1786, 0.4821, 0.1786, 0.5, 0.1607, 0.5, 0.1607, 0.5179, 0.1786, 0.5179, 0.1786, 0.5357, 0.1607, 0.5357, 0.1786, 0.4286, 0.1964, 0.4286, 0.1964, 0.4464, 0.1786, 0.4464, 0.1786, 0.4643, 0.1964, 0.4643, 0.1964, 0.4821, 0.1786, 0.4821, 0.1786, 0.4821, 0.1964, 0.4821, 0.1964, 0.5, 0.1786, 0.5, 0.1786, 0.5, 0.1964, 0.5, 0.1964, 0.5179, 0.1786, 0.5179, 0.1786, 0.5179, 0.1964, 0.5179, 0.1964, 0.5357, 0.1786, 0.5357, 0.1964, 0.4286, 0.2143, 0.4286, 0.2143, 0.4464, 0.1964, 0.4464, 0.1964, 0.4464, 0.2143, 0.4464, 0.2143, 0.4643, 0.1964, 0.4643, 0.1964, 0.5179, 0.2143, 0.5179, 0.2143, 0.5357, 0.1964, 0.5357, 0.2143, 0.4286, 0.2321, 0.4286, 0.2321, 0.4464, 0.2143, 0.4464, 0.2321, 0.4286, 0.25, 0.4286, 0.25, 0.4464, 0.2321, 0.4464, 0.2321, 0.4464, 0.25, 0.4464, 0.25, 0.4643, 0.2321, 0.4643, 0.2321, 0.5, 0.25, 0.5, 0.25, 0.5179, 0.2321, 0.5179, 0.2321, 0.5179, 0.25, 0.5179, 0.25, 0.5357, 0.2321, 0.5357, 0.25, 0.4286, 0.2679, 0.4286, 0.2679, 0.4464, 0.25, 0.4464, 0.25, 0.4464, 0.2679, 0.4464, 0.2679, 0.4643, 0.25, 0.4643, 0.25, 0.5, 0.2679, 0.5, 0.2679, 0.5179, 0.25, 0.5179, 0.25, 0.5357, 0.2679, 0.5357, 0.2679, 0.5536, 0.25, 0.5536, 0.2679, 0.4286, 0.2857, 0.4286, 0.2857, 0.4464, 0.2679, 0.4464, 0.2679, 0.4464, 0.2857, 0.4464, 0.2857, 0.4643, 0.2679, 0.4643, 0.2679, 0.4643, 0.2857, 0.4643, 0.2857, 0.4821, 0.2679, 0.4821, 0.2679, 0.4821, 0.2857, 0.4821, 0.2857, 0.5, 0.2679, 0.5, 0.2679, 0.5, 0.2857, 0.5, 0.2857, 0.5179, 0.2679, 0.5179, 0.2679, 0.5179, 0.2857, 0.5179, 0.2857, 0.5357, 0.2679, 0.5357, 0.2679, 0.5357, 0.2857, 0.5357, 0.2857, 0.5536, 0.2679, 0.5536, 0.0, 0.0, 0.0, 0.0, 0.0, 0.0, 0.0, 0.0, 0.0, 0.0, 0.0, 0.0, 0.0, 0.0, 0.0, 0.0, 0.0, 0.0, 0.0, 0.0, 0.0, 0.0, 0.0, 0.0, 0.0, 0.0, 0.0, 0.0, 0.0, 0.0, 0.0, 0.0, 0.2143, 0.5179, 0.2143, 0.5357, 0.2143, 0.5357, 0.2143, 0.5179, 0.0, 0.0, 0.0, 0.0, 0.0, 0.0, 0.0, 0.0, 0.0, 0.0, 0.0, 0.0, 0.0, 0.0, 0.0, 0.0, 0.0, 0.0, 0.0, 0.0, 0.0, 0.0, 0.0, 0.0, 0.0, 0.0, 0.0, 0.0, 0.0, 0.0, 0.0, 0.0, 0.2321, 0.4643, 0.2321, 0.4464, 0.2321, 0.4464, 0.2321, 0.4643, 0.0, 0.0, 0.0, 0.0, 0.0, 0.0, 0.0, 0.0, 0.0, 0.0, 0.0, 0.0, 0.0, 0.0, 0.0, 0.0, 0.0, 0.0, 0.0, 0.0, 0.0, 0.0, 0.0, 0.0, 0.2321, 0.5179, 0.2321, 0.5, 0.2321, 0.5, 0.2321, 0.5179, 0.0, 0.0, 0.0, 0.0, 0.0, 0.0, 0.0, 0.0, 0.2321, 0.5357, 0.2321, 0.5179, 0.2321, 0.5179, 0.2321, 0.5357, 0.25, 0.5179, 0.25, 0.5357, 0.25, 0.5357, 0.25, 0.5179, 0.25, 0.5536, 0.25, 0.5357, 0.25, 0.5357, 0.25, 0.5536, 0.2679, 0.4821, 0.2679, 0.4643, 0.2679, 0.4643, 0.2679, 0.4821, 0.2679, 0.5, 0.2679, 0.4821, 0.2679, 0.4821, 0.2679, 0.5, 0.2679, 0.5357, 0.2679, 0.5179, 0.2679, 0.5179, 0.2679, 0.5357, 0.0, 0.0, 0.0, 0.0, 0.0, 0.0, 0.0, 0.0, 0.0, 0.0, 0.0, 0.0, 0.0, 0.0, 0.0, 0.0, 0.0, 0.0, 0.0, 0.0, 0.0, 0.0, 0.0, 0.0, 0.1786, 0.5, 0.1607, 0.5, 0.1607, 0.5, 0.1786, 0.5, 0.0, 0.0, 0.0, 0.0, 0.0, 0.0, 0.0, 0.0])
me_plane_001.use_remesh_preserve_volume = False
me_plane_001.use_remesh_preserve_attributes = False
me_plane_001.use_mirror_vertex_groups = False
me_plane_001.update()

# ---- objects
ob_clock = bpy.data.objects.new('Clock', me_plane_001)

# ---- transforms, parenting, visibility, modifiers, constraints
ob_clock.location = (0.0, 0.0, 0.0)
ob_clock.lineart.crease_threshold = 0.0

# ---- collection membership
col_collection.objects.link(ob_clock)

# ---- scene / render settings (as saved in the file)
scene.frame_start = 1; scene.frame_end = 250; scene.frame_set(1)
scene.render.engine = 'BLENDER_EEVEE_NEXT'
scene.cycles.use_denoising = False
scene.cycles.samples = 128
scene.cycles.sampling_pattern = 'TABULATED_SOBOL'
scene.cycles.use_adaptive_sampling = False
scene.cycles.use_light_tree = False
scene.view_settings.view_transform = 'Filmic'
bpy.context.view_layer.update()

# ---- added for rendering (the .blend has no active camera and no usable light): camera, sun
cam_auto = bpy.data.cameras.new('AutoCamera')
cam_auto.lens = 50.0
cam_auto.sensor_width = 36.0
cam_auto.clip_end = 1000.0
ob_auto_camera = bpy.data.objects.new('AutoCamera', cam_auto)
scene.collection.objects.link(ob_auto_camera)
ob_auto_camera.location = (0.198121, -0.237745, 0.171197)
ob_auto_camera.rotation_euler = (1.09748, -7.21219e-08, 0.694738)
scene.camera = ob_auto_camera
light_auto_sun = bpy.data.lights.new('AutoSun', 'SUN')
light_auto_sun.energy = 3.0
light_auto_sun.angle = 0.0523599
ob_auto_sun = bpy.data.objects.new('AutoSun', light_auto_sun)
scene.collection.objects.link(ob_auto_sun)
ob_auto_sun.rotation_euler = (0.872665, 0.174533, 0.523599)
bpy.context.view_layer.update()
